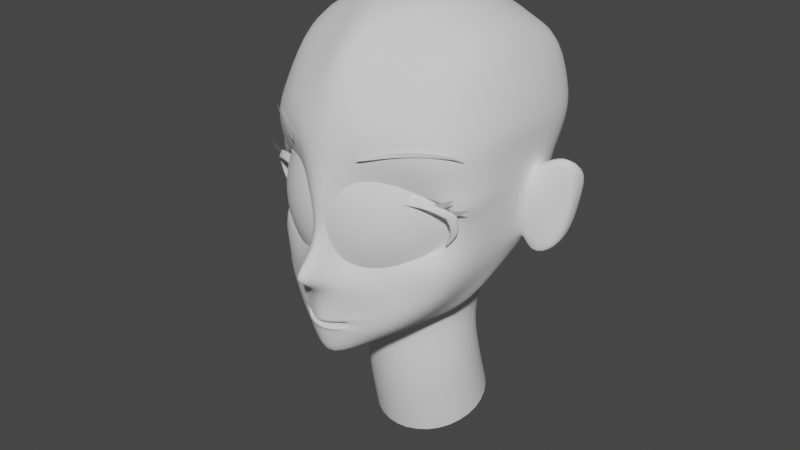 # Source: Facial_0916.blend  (saved by Blender 4.5.90; exported with 4.5.12 LTS)
import bpy
from mathutils import Matrix  # noqa: F401  (used for matrix-valued properties, if any)

bpy.ops.wm.read_factory_settings(use_empty=True)
scene = bpy.context.scene
scene.name = 'Scene'

# ---- collections
col_collection = bpy.data.collections.new('Collection'); scene.collection.children.link(col_collection)

# ---- node groups
ng_smooth_by_angle = bpy.data.node_groups.new('Smooth by Angle', 'GeometryNodeTree')
_s = ng_smooth_by_angle.interface.new_socket(name='Mesh', in_out='OUTPUT', socket_type='NodeSocketGeometry')
_s = ng_smooth_by_angle.interface.new_socket(name='Mesh', in_out='INPUT', socket_type='NodeSocketGeometry')
_s = ng_smooth_by_angle.interface.new_socket(name='Angle', in_out='INPUT', socket_type='NodeSocketFloat')
_s.subtype = 'ANGLE'
_s.default_value = 0.5236
_s.min_value = 0.0
_s.max_value = 3.142
_s.description = 'Maximum face angle for smooth edges'
_s = ng_smooth_by_angle.interface.new_socket(name='Ignore Sharpness', in_out='INPUT', socket_type='NodeSocketBool')
_s.force_non_field = True
ng_smooth_by_angle.description = 'Set the sharpness of mesh edges based on the angle between the neighboring faces'
ng_smooth_by_angle.is_modifier = True
_N = ng_smooth_by_angle.nodes; _L = ng_smooth_by_angle.links
n0 = _N.new('GeometryNodeSetShadeSmooth'); n0.name = 'Set Shade Smooth'; n0.location = (120, -80)
n0.domain = 'EDGE'
n1 = _N.new('GeometryNodeSetShadeSmooth'); n1.name = 'Set Shade Smooth.001'; n1.location = (300, -80)
n2 = _N.new('NodeGroupOutput'); n2.name = 'Group Output'; n2.location = (480, -80)
n3 = _N.new('GeometryNodeInputMeshEdgeAngle'); n3.name = 'Edge Angle'; n3.location = (-440, -240)
n4 = _N.new('NodeGroupInput'); n4.name = 'Group Input'; n4.location = (-80, -80)
n5 = _N.new('GeometryNodeInputEdgeSmooth'); n5.name = 'Is Edge Smooth'; n5.location = (-260, -120)
n6 = _N.new('GeometryNodeInputShadeSmooth'); n6.name = 'Is Shade Smooth'; n6.location = (-440, -397)
n7 = _N.new('FunctionNodeCompare'); n7.name = 'Compare'; n7.location = (-260, -260)
n7.operation = 'LESS_EQUAL'
n7.inputs[6].default_value = (0.0, 0.0, 0.0, 0.0)
n7.inputs[7].default_value = (0.0, 0.0, 0.0, 0.0)
n8 = _N.new('FunctionNodeBooleanMath'); n8.name = 'Boolean Math.001'; n8.location = (-80, -260)
n9 = _N.new('NodeGroupInput'); n9.name = 'Group Input.001'; n9.location = (-440, -329)
n10 = _N.new('NodeGroupInput'); n10.name = 'Group Input.002'; n10.location = (-259, -189)
n11 = _N.new('FunctionNodeBooleanMath'); n11.name = 'Boolean Math'; n11.location = (-80, -149)
n11.operation = 'OR'
n12 = _N.new('FunctionNodeBooleanMath'); n12.name = 'Boolean Math.002'; n12.location = (-260, -380)
n12.operation = 'OR'
n13 = _N.new('NodeGroupInput'); n13.name = 'Group Input.003'; n13.location = (-440, -460)
_L.new(n3.outputs[0], n7.inputs[0])
_L.new(n1.outputs[0], n2.inputs[0])
_L.new(n9.outputs[1], n7.inputs[1])
_L.new(n7.outputs[0], n8.inputs[0])
_L.new(n4.outputs[0], n0.inputs[0])
_L.new(n0.outputs[0], n1.inputs[0])
_L.new(n8.outputs[0], n0.inputs[2])
_L.new(n10.outputs[2], n11.inputs[1])
_L.new(n5.outputs[0], n11.inputs[0])
_L.new(n11.outputs[0], n0.inputs[1])
_L.new(n13.outputs[2], n12.inputs[1])
_L.new(n6.outputs[0], n12.inputs[0])
_L.new(n12.outputs[0], n8.inputs[1])
n2.is_active_output = True

# ---- world
world_world = bpy.data.worlds.new('World'); scene.world = world_world
world_world.use_nodes = True; world_world.node_tree.nodes.clear()
_N = world_world.node_tree.nodes; _L = world_world.node_tree.links
n0 = _N.new('ShaderNodeOutputWorld'); n0.name = 'World Output'; n0.location = (300, 300)
n1 = _N.new('ShaderNodeBackground'); n1.name = 'Background'; n1.location = (10, 300)
n1.inputs[0].default_value = (0.05088, 0.05088, 0.05088, 1.0)
_L.new(n1.outputs[0], n0.inputs[0])
n0.is_active_output = True
world_world.color = (0.05088, 0.05088, 0.05088)
world_world.use_sun_shadow = False
world_world.sun_shadow_jitter_overblur = 0.0

# ---- meshes
me_sphere = bpy.data.meshes.new('Sphere')
me_sphere.from_pydata([(0.0, 0.9239, 0.3827), (0.0, 1.0, 0.0), (0.0, 0.9239, -0.3827), (0.0, 0.3827, -0.9239), (0.1464, 0.3536, 0.9239), (0.2706, 0.6533, 0.7071), (0.3536, 0.8536, 0.3827), (0.3827, 0.9239, 0.0), (0.3536, 0.8536, -0.3827), (0.2706, 0.6533, -0.7071), (0.1464, 0.3536, -0.9239), (0.2706, 0.2706, 0.9239), (0.5, 0.5, 0.7071), (0.6533, 0.6533, 0.3827), (0.7071, 0.7071, 0.0), (0.6533, 0.6533, -0.3827), (0.5, 0.5, -0.7071), (0.2706, 0.2706, -0.9239), (0.3536, 0.1464, 0.9239), (0.6533, 0.2706, 0.7071), (0.8536, 0.3536, 0.3827), (0.9239, 0.3827, 0.0), (0.8536, 0.3536, -0.3827), (0.6533, 0.2706, -0.7071), (0.3536, 0.1464, -0.9239), (0.3827, -4.47e-08, 0.9239), (0.7071, -8.941e-08, 0.7071), (0.9239, -1.192e-07, 0.3827), (1.0, -1.49e-07, 0.0), (0.9239, -1.192e-07, -0.3827), (0.7071, -8.941e-08, -0.7071), (0.3827, -4.47e-08, -0.9239), (0.3536, -0.1464, 0.9239), (0.6533, -0.2706, 0.7071), (0.8536, -0.3536, 0.3827), (0.9239, -0.3827, 0.0), (0.8536, -0.3536, -0.3827), (0.6533, -0.2706, -0.7071), (0.3536, -0.1464, -0.9239), (0.2706, -0.2706, 0.9239), (0.5, -0.5, 0.7071), (0.6533, -0.6533, 0.3827), (0.7071, -0.7071, 0.0), (0.6533, -0.6533, -0.3827), (0.5, -0.5, -0.7071), (0.2706, -0.2706, -0.9239), (0.1464, -0.3536, 0.9239), (0.2706, -0.6533, 0.7071), (0.3536, -0.8536, 0.3827), (0.3827, -0.9239, 0.0), (0.3536, -0.8536, -0.3827), (0.2706, -0.6533, -0.7071), (0.1464, -0.3536, -0.9239), (-1.192e-07, -0.3827, 0.9239), (-2.235e-07, -0.7071, 0.7071), (-2.384e-07, -0.9239, 0.3827), (-3.576e-07, -1.0, 0.0), (-2.384e-07, -0.9239, -0.3827), (-2.235e-07, -0.7071, -0.7071), (-1.192e-07, -0.3827, -0.9239), (0.0, 0.0, -1.0), (0.0, 0.0, 1.0), (-0.1464, -0.3536, 0.9239), (-0.2706, -0.6533, 0.7071), (-0.3536, -0.8536, 0.3827), (-0.3827, -0.9239, 0.0), (-0.3536, -0.8536, -0.3827), (-0.2706, -0.6533, -0.7071), (-0.1464, -0.3536, -0.9239), (-0.2706, -0.2706, 0.9239), (-0.5, -0.5, 0.7071), (-0.6533, -0.6533, 0.3827), (-0.7071, -0.7071, 0.0), (-0.6533, -0.6533, -0.3827), (-0.5, -0.5, -0.7071), (-0.2706, -0.2706, -0.9239), (-0.3536, -0.1464, 0.9239), (-0.6533, -0.2706, 0.7071), (-0.8536, -0.3536, 0.3827), (-0.9239, -0.3827, 0.0), (-0.8536, -0.3536, -0.3827), (-0.6533, -0.2706, -0.7071), (-0.3536, -0.1464, -0.9239), (-0.3827, 1.788e-07, 0.9239), (-0.7071, 3.278e-07, 0.7071), (-0.9239, 3.576e-07, 0.3827), (-1.0, 5.066e-07, 0.0), (-0.9239, 3.576e-07, -0.3827), (-0.7071, 3.278e-07, -0.7071), (-0.3827, 1.788e-07, -0.9239), (-0.3536, 0.1464, 0.9239), (-0.6533, 0.2706, 0.7071), (-0.8536, 0.3536, 0.3827), (-0.9239, 0.3827, 0.0), (-0.8536, 0.3536, -0.3827), (-0.6533, 0.2706, -0.7071), (-0.3536, 0.1464, -0.9239), (-0.2706, 0.2706, 0.9239), (-0.5, 0.5, 0.7071), (-0.6533, 0.6533, 0.3827), (-0.7071, 0.7071, 0.0), (-0.6533, 0.6533, -0.3827), (-0.5, 0.5, -0.7071), (-0.2706, 0.2706, -0.9239), (-0.1464, 0.3536, 0.9239), (-0.2706, 0.6533, 0.7071), (-0.3536, 0.8536, 0.3827), (-0.3827, 0.9239, 0.0), (-0.3536, 0.8536, -0.3827), (-0.2706, 0.6533, -0.7071), (-0.1464, 0.3536, -0.9239), (2.384e-07, 0.3827, 0.9239), (4.47e-07, 0.7071, 0.7071), (4.47e-07, 0.7071, -0.7071)], [], [(60, 3, 10), (113, 2, 8, 9), (1, 0, 6, 7), (112, 111, 4, 5), (3, 113, 9, 10), (2, 1, 7, 8), (0, 112, 5, 6), (111, 61, 4), (10, 9, 16, 17), (8, 7, 14, 15), (6, 5, 12, 13), (4, 61, 11), (60, 10, 17), (9, 8, 15, 16), (7, 6, 13, 14), (5, 4, 11, 12), (15, 14, 21, 22), (13, 12, 19, 20), (11, 61, 18), (60, 17, 24), (16, 15, 22, 23), (14, 13, 20, 21), (12, 11, 18, 19), (17, 16, 23, 24), (60, 24, 31), (23, 22, 29, 30), (21, 20, 27, 28), (19, 18, 25, 26), (24, 23, 30, 31), (22, 21, 28, 29), (20, 19, 26, 27), (18, 61, 25), (28, 27, 34, 35), (26, 25, 32, 33), (31, 30, 37, 38), (29, 28, 35, 36), (27, 26, 33, 34), (25, 61, 32), (60, 31, 38), (30, 29, 36, 37), (38, 37, 44, 45), (36, 35, 42, 43), (34, 33, 40, 41), (32, 61, 39), (60, 38, 45), (37, 36, 43, 44), (35, 34, 41, 42), (33, 32, 39, 40), (41, 40, 47, 48), (39, 61, 46), (60, 45, 52), (44, 43, 50, 51), (42, 41, 48, 49), (40, 39, 46, 47), (45, 44, 51, 52), (43, 42, 49, 50), (60, 52, 59), (51, 50, 57, 58), (49, 48, 55, 56), (47, 46, 53, 54), (52, 51, 58, 59), (50, 49, 56, 57), (48, 47, 54, 55), (46, 61, 53), (54, 53, 62, 63), (59, 58, 67, 68), (57, 56, 65, 66), (55, 54, 63, 64), (53, 61, 62), (60, 59, 68), (58, 57, 66, 67), (56, 55, 64, 65), (68, 67, 74, 75), (66, 65, 72, 73), (64, 63, 70, 71), (62, 61, 69), (60, 68, 75), (67, 66, 73, 74), (65, 64, 71, 72), (63, 62, 69, 70), (69, 61, 76), (60, 75, 82), (74, 73, 80, 81), (72, 71, 78, 79), (70, 69, 76, 77), (75, 74, 81, 82), (73, 72, 79, 80), (71, 70, 77, 78), (81, 80, 87, 88), (79, 78, 85, 86), (77, 76, 83, 84), (82, 81, 88, 89), (80, 79, 86, 87), (78, 77, 84, 85), (76, 61, 83), (60, 82, 89), (89, 88, 95, 96), (87, 86, 93, 94), (85, 84, 91, 92), (83, 61, 90), (60, 89, 96), (88, 87, 94, 95), (86, 85, 92, 93), (84, 83, 90, 91), (94, 93, 100, 101), (92, 91, 98, 99), (90, 61, 97), (60, 96, 103), (95, 94, 101, 102), (93, 92, 99, 100), (91, 90, 97, 98), (96, 95, 102, 103), (60, 103, 110), (102, 101, 108, 109), (100, 99, 106, 107), (98, 97, 104, 105), (103, 102, 109, 110), (101, 100, 107, 108), (99, 98, 105, 106), (97, 61, 104), (107, 106, 0, 1), (105, 104, 111, 112), (110, 109, 113, 3), (108, 107, 1, 2), (106, 105, 112, 0), (104, 61, 111), (60, 110, 3), (109, 108, 2, 113)])
me_sphere.polygons.foreach_set('use_smooth', [True] * 128)
_uv = me_sphere.uv_layers.new(name='UVMap')
_uv.uv.foreach_set('vector', [0.7188, 0.0, 0.75, 0.125, 0.6875, 0.125, 0.75, 0.25, 0.75, 0.375, 0.6875, 0.375, 0.6875, 0.25, 0.75, 0.5, 0.75, 0.625, 0.6875, 0.625, 0.6875, 0.5, 0.75, 0.75, 0.75, 0.875, 0.6875, 0.875, 0.6875, 0.75, 0.75, 0.125, 0.75, 0.25, 0.6875, 0.25, 0.6875, 0.125, 0.75, 0.375, 0.75, 0.5, 0.6875, 0.5, 0.6875, 0.375, 0.75, 0.625, 0.75, 0.75, 0.6875, 0.75, 0.6875, 0.625, 0.75, 0.875, 0.7187, 1.0, 0.6875, 0.875, 0.6875, 0.125, 0.6875, 0.25, 0.625, 0.25, 0.625, 0.125, 0.6875, 0.375, 0.6875, 0.5, 0.625, 0.5, 0.625, 0.375, 0.6875, 0.625, 0.6875, 0.75, 0.625, 0.75, 0.625, 0.625, 0.6875, 0.875, 0.6562, 1.0, 0.625, 0.875, 0.6562, 0.0, 0.6875, 0.125, 0.625, 0.125, 0.6875, 0.25, 0.6875, 0.375, 0.625, 0.375, 0.625, 0.25, 0.6875, 0.5, 0.6875, 0.625, 0.625, 0.625, 0.625, 0.5, 0.6875, 0.75, 0.6875, 0.875, 0.625, 0.875, 0.625, 0.75, 0.625, 0.375, 0.625, 0.5, 0.5625, 0.5, 0.5625, 0.375, 0.625, 0.625, 0.625, 0.75, 0.5625, 0.75, 0.5625, 0.625, 0.625, 0.875, 0.5938, 1.0, 0.5625, 0.875, 0.5938, 0.0, 0.625, 0.125, 0.5625, 0.125, 0.625, 0.25, 0.625, 0.375, 0.5625, 0.375, 0.5625, 0.25, 0.625, 0.5, 0.625, 0.625, 0.5625, 0.625, 0.5625, 0.5, 0.625, 0.75, 0.625, 0.875, 0.5625, 0.875, 0.5625, 0.75, 0.625, 0.125, 0.625, 0.25, 0.5625, 0.25, 0.5625, 0.125, 0.5312, 0.0, 0.5625, 0.125, 0.5, 0.125, 0.5625, 0.25, 0.5625, 0.375, 0.5, 0.375, 0.5, 0.25, 0.5625, 0.5, 0.5625, 0.625, 0.5, 0.625, 0.5, 0.5, 0.5625, 0.75, 0.5625, 0.875, 0.5, 0.875, 0.5, 0.75, 0.5625, 0.125, 0.5625, 0.25, 0.5, 0.25, 0.5, 0.125, 0.5625, 0.375, 0.5625, 0.5, 0.5, 0.5, 0.5, 0.375, 0.5625, 0.625, 0.5625, 0.75, 0.5, 0.75, 0.5, 0.625, 0.5625, 0.875, 0.5312, 1.0, 0.5, 0.875, 0.5, 0.5, 0.5, 0.625, 0.4375, 0.625, 0.4375, 0.5, 0.5, 0.75, 0.5, 0.875, 0.4375, 0.875, 0.4375, 0.75, 0.5, 0.125, 0.5, 0.25, 0.4375, 0.25, 0.4375, 0.125, 0.5, 0.375, 0.5, 0.5, 0.4375, 0.5, 0.4375, 0.375, 0.5, 0.625, 0.5, 0.75, 0.4375, 0.75, 0.4375, 0.625, 0.5, 0.875, 0.4687, 1.0, 0.4375, 0.875, 0.4687, 0.0, 0.5, 0.125, 0.4375, 0.125, 0.5, 0.25, 0.5, 0.375, 0.4375, 0.375, 0.4375, 0.25, 0.4375, 0.125, 0.4375, 0.25, 0.375, 0.25, 0.375, 0.125, 0.4375, 0.375, 0.4375, 0.5, 0.375, 0.5, 0.375, 0.375, 0.4375, 0.625, 0.4375, 0.75, 0.375, 0.75, 0.375, 0.625, 0.4375, 0.875, 0.4062, 1.0, 0.375, 0.875, 0.4062, 0.0, 0.4375, 0.125, 0.375, 0.125, 0.4375, 0.25, 0.4375, 0.375, 0.375, 0.375, 0.375, 0.25, 0.4375, 0.5, 0.4375, 0.625, 0.375, 0.625, 0.375, 0.5, 0.4375, 0.75, 0.4375, 0.875, 0.375, 0.875, 0.375, 0.75, 0.375, 0.625, 0.375, 0.75, 0.3125, 0.75, 0.3125, 0.625, 0.375, 0.875, 0.3437, 1.0, 0.3125, 0.875, 0.3437, 0.0, 0.375, 0.125, 0.3125, 0.125, 0.375, 0.25, 0.375, 0.375, 0.3125, 0.375, 0.3125, 0.25, 0.375, 0.5, 0.375, 0.625, 0.3125, 0.625, 0.3125, 0.5, 0.375, 0.75, 0.375, 0.875, 0.3125, 0.875, 0.3125, 0.75, 0.375, 0.125, 0.375, 0.25, 0.3125, 0.25, 0.3125, 0.125, 0.375, 0.375, 0.375, 0.5, 0.3125, 0.5, 0.3125, 0.375, 0.2812, 0.0, 0.3125, 0.125, 0.25, 0.125, 0.3125, 0.25, 0.3125, 0.375, 0.25, 0.375, 0.25, 0.25, 0.3125, 0.5, 0.3125, 0.625, 0.25, 0.625, 0.25, 0.5, 0.3125, 0.75, 0.3125, 0.875, 0.25, 0.875, 0.25, 0.75, 0.3125, 0.125, 0.3125, 0.25, 0.25, 0.25, 0.25, 0.125, 0.3125, 0.375, 0.3125, 0.5, 0.25, 0.5, 0.25, 0.375, 0.3125, 0.625, 0.3125, 0.75, 0.25, 0.75, 0.25, 0.625, 0.3125, 0.875, 0.2812, 1.0, 0.25, 0.875, 0.25, 0.75, 0.25, 0.875, 0.1875, 0.875, 0.1875, 0.75, 0.25, 0.125, 0.25, 0.25, 0.1875, 0.25, 0.1875, 0.125, 0.25, 0.375, 0.25, 0.5, 0.1875, 0.5, 0.1875, 0.375, 0.25, 0.625, 0.25, 0.75, 0.1875, 0.75, 0.1875, 0.625, 0.25, 0.875, 0.2187, 1.0, 0.1875, 0.875, 0.2187, 0.0, 0.25, 0.125, 0.1875, 0.125, 0.25, 0.25, 0.25, 0.375, 0.1875, 0.375, 0.1875, 0.25, 0.25, 0.5, 0.25, 0.625, 0.1875, 0.625, 0.1875, 0.5, 0.1875, 0.125, 0.1875, 0.25, 0.125, 0.25, 0.125, 0.125, 0.1875, 0.375, 0.1875, 0.5, 0.125, 0.5, 0.125, 0.375, 0.1875, 0.625, 0.1875, 0.75, 0.125, 0.75, 0.125, 0.625, 0.1875, 0.875, 0.1562, 1.0, 0.125, 0.875, 0.1562, 0.0, 0.1875, 0.125, 0.125, 0.125, 0.1875, 0.25, 0.1875, 0.375, 0.125, 0.375, 0.125, 0.25, 0.1875, 0.5, 0.1875, 0.625, 0.125, 0.625, 0.125, 0.5, 0.1875, 0.75, 0.1875, 0.875, 0.125, 0.875, 0.125, 0.75, 0.125, 0.875, 0.09375, 1.0, 0.0625, 0.875, 0.09375, 0.0, 0.125, 0.125, 0.0625, 0.125, 0.125, 0.25, 0.125, 0.375, 0.0625, 0.375, 0.0625, 0.25, 0.125, 0.5, 0.125, 0.625, 0.0625, 0.625, 0.0625, 0.5, 0.125, 0.75, 0.125, 0.875, 0.0625, 0.875, 0.0625, 0.75, 0.125, 0.125, 0.125, 0.25, 0.0625, 0.25, 0.0625, 0.125, 0.125, 0.375, 0.125, 0.5, 0.0625, 0.5, 0.0625, 0.375, 0.125, 0.625, 0.125, 0.75, 0.0625, 0.75, 0.0625, 0.625, 0.0625, 0.25, 0.0625, 0.375, 0.0, 0.375, 0.0, 0.25, 0.0625, 0.5, 0.0625, 0.625, 0.0, 0.625, 0.0, 0.5, 0.0625, 0.75, 0.0625, 0.875, 0.0, 0.875, 0.0, 0.75, 0.0625, 0.125, 0.0625, 0.25, 0.0, 0.25, 0.0, 0.125, 0.0625, 0.375, 0.0625, 0.5, 0.0, 0.5, 0.0, 0.375, 0.0625, 0.625, 0.0625, 0.75, 0.0, 0.75, 0.0, 0.625, 0.0625, 0.875, 0.03125, 1.0, 0.0, 0.875, 0.03125, 0.0, 0.0625, 0.125, 0.0, 0.125, 1.0, 0.125, 1.0, 0.25, 0.9375, 0.25, 0.9375, 0.125, 1.0, 0.375, 1.0, 0.5, 0.9375, 0.5, 0.9375, 0.375, 1.0, 0.625, 1.0, 0.75, 0.9375, 0.75, 0.9375, 0.625, 1.0, 0.875, 0.9687, 1.0, 0.9375, 0.875, 0.9687, 0.0, 1.0, 0.125, 0.9375, 0.125, 1.0, 0.25, 1.0, 0.375, 0.9375, 0.375, 0.9375, 0.25, 1.0, 0.5, 1.0, 0.625, 0.9375, 0.625, 0.9375, 0.5, 1.0, 0.75, 1.0, 0.875, 0.9375, 0.875, 0.9375, 0.75, 0.9375, 0.375, 0.9375, 0.5, 0.875, 0.5, 0.875, 0.375, 0.9375, 0.625, 0.9375, 0.75, 0.875, 0.75, 0.875, 0.625, 0.9375, 0.875, 0.9062, 1.0, 0.875, 0.875, 0.9062, 0.0, 0.9375, 0.125, 0.875, 0.125, 0.9375, 0.25, 0.9375, 0.375, 0.875, 0.375, 0.875, 0.25, 0.9375, 0.5, 0.9375, 0.625, 0.875, 0.625, 0.875, 0.5, 0.9375, 0.75, 0.9375, 0.875, 0.875, 0.875, 0.875, 0.75, 0.9375, 0.125, 0.9375, 0.25, 0.875, 0.25, 0.875, 0.125, 0.8437, 0.0, 0.875, 0.125, 0.8125, 0.125, 0.875, 0.25, 0.875, 0.375, 0.8125, 0.375, 0.8125, 0.25, 0.875, 0.5, 0.875, 0.625, 0.8125, 0.625, 0.8125, 0.5, 0.875, 0.75, 0.875, 0.875, 0.8125, 0.875, 0.8125, 0.75, 0.875, 0.125, 0.875, 0.25, 0.8125, 0.25, 0.8125, 0.125, 0.875, 0.375, 0.875, 0.5, 0.8125, 0.5, 0.8125, 0.375, 0.875, 0.625, 0.875, 0.75, 0.8125, 0.75, 0.8125, 0.625, 0.875, 0.875, 0.8437, 1.0, 0.8125, 0.875, 0.8125, 0.5, 0.8125, 0.625, 0.75, 0.625, 0.75, 0.5, 0.8125, 0.75, 0.8125, 0.875, 0.75, 0.875, 0.75, 0.75, 0.8125, 0.125, 0.8125, 0.25, 0.75, 0.25, 0.75, 0.125, 0.8125, 0.375, 0.8125, 0.5, 0.75, 0.5, 0.75, 0.375, 0.8125, 0.625, 0.8125, 0.75, 0.75, 0.75, 0.75, 0.625, 0.8125, 0.875, 0.7812, 1.0, 0.75, 0.875, 0.7812, 0.0, 0.8125, 0.125, 0.75, 0.125, 0.8125, 0.25, 0.8125, 0.375, 0.75, 0.375, 0.75, 0.25])
me_sphere.update()
me_suzanne = bpy.data.meshes.new('Suzanne')
me_suzanne.from_pydata([(0.4375, -0.7656, 0.1641), (0.5, -0.6875, 0.09375), (0.5469, -0.5781, 0.05469), (0.3516, -0.6172, -0.02344), (0.3516, -0.7188, 0.03125), (0.3516, -0.7812, 0.1328), (0.2734, -0.7969, 0.1641), (0.2031, -0.7422, 0.09375), (0.1562, -0.6484, 0.05469), (0.07812, -0.6562, 0.2422), (0.1406, -0.7422, 0.2422), (0.2422, -0.7969, 0.2422), (0.2734, -0.7969, 0.3281), (0.2031, -0.7422, 0.3906), (0.1562, -0.6484, 0.4375), (0.3516, -0.6172, 0.5156), (0.3516, -0.7188, 0.4531), (0.3516, -0.7812, 0.3594), (0.4375, -0.7656, 0.3281), (0.5, -0.6875, 0.3906), (0.5469, -0.5781, 0.4375), (0.625, -0.5625, 0.2422), (0.5625, -0.6719, 0.2422), (0.4688, -0.7578, 0.2422), (0.4766, -0.7734, 0.2422), (0.4453, -0.7812, 0.3359), (0.3516, -0.8047, 0.375), (0.2656, -0.8203, 0.3359), (0.2266, -0.8203, 0.2422), (0.2656, -0.8203, 0.1562), (0.3516, -0.8281, 0.2422), (0.3516, -0.8047, 0.1172), (0.4453, -0.7812, 0.1562), (0.0, -0.7422, 0.4297), (0.0, -0.8203, 0.3516), (0.0, -0.7344, -0.6797), (0.0, -0.7812, -0.3203), (0.0, -0.7969, -0.1875), (0.0, -0.7188, -0.7734), (0.0, -0.6016, 0.4062), (0.0, -0.5703, 0.5703), (0.0, 0.5469, 0.8984), (0.0, 0.8516, 0.5625), (0.0, 0.8281, 0.07031), (0.0, 0.3516, -0.3828), (0.2031, -0.5625, -0.1875), (0.3125, -0.5703, -0.4375), (0.3516, -0.5703, -0.6953), (0.3672, -0.5312, -0.8906), (0.3281, -0.5234, -0.9453), (0.1797, -0.5547, -0.9688), (0.0, -0.5781, -0.9844), (0.4375, -0.5312, -0.1406), (0.6328, -0.5391, -0.03906), (0.8281, -0.4453, 0.1484), (0.8594, -0.5938, 0.4297), (0.7109, -0.625, 0.4844), (0.4922, -0.6875, 0.6016), (0.3203, -0.7344, 0.7578), (0.1562, -0.7578, 0.7188), (0.0625, -0.75, 0.4922), (0.1641, -0.7734, 0.4141), (0.125, -0.7656, 0.3047), (0.2031, -0.7422, 0.09375), (0.375, -0.7031, 0.01562), (0.4922, -0.6719, 0.0625), (0.625, -0.6484, 0.1875), (0.6406, -0.6484, 0.2969), (0.6016, -0.6641, 0.375), (0.4297, -0.7188, 0.4375), (0.25, -0.7578, 0.4688), (0.0, -0.7344, -0.7656), (0.1094, -0.7344, -0.7188), (0.1172, -0.7109, -0.8359), (0.0625, -0.6953, -0.8828), (0.0, -0.6875, -0.8906), (0.0, -0.75, -0.1953), (0.0, -0.7422, -0.1406), (0.1016, -0.7422, -0.1484), (0.125, -0.75, -0.2266), (0.08594, -0.7422, -0.2891), (0.3984, -0.6719, -0.04688), (0.6172, -0.625, 0.05469), (0.7266, -0.6016, 0.2031), (0.7422, -0.6562, 0.375), (0.6875, -0.7266, 0.4141), (0.4375, -0.7969, 0.5469), (0.3125, -0.8359, 0.6406), (0.2031, -0.8516, 0.6172), (0.1016, -0.8438, 0.4297), (0.125, -0.8125, -0.1016), (0.2109, -0.7109, -0.4453), (0.25, -0.6875, -0.7031), (0.2656, -0.6641, -0.8203), (0.2344, -0.6328, -0.9141), (0.1641, -0.6328, -0.9297), (0.0, -0.6406, -0.9453), (0.0, -0.7266, 0.04688), (0.0, -0.7656, 0.2109), (0.3281, -0.7422, 0.4766), (0.1641, -0.75, 0.1406), (0.1328, -0.7578, 0.2109), (0.1172, -0.7344, -0.6875), (0.07812, -0.75, -0.4453), (0.0, -0.75, -0.4453), (0.0, -0.7422, -0.3281), (0.09375, -0.7812, -0.2734), (0.1328, -0.7969, -0.2266), (0.1094, -0.7812, -0.1328), (0.03906, -0.7812, -0.125), (0.0, -0.8281, -0.2031), (0.04688, -0.8125, -0.1484), (0.09375, -0.8125, -0.1562), (0.1094, -0.8281, -0.2266), (0.07812, -0.8047, -0.25), (0.0, -0.8047, -0.2891), (0.2578, -0.5547, -0.3125), (0.1641, -0.7109, -0.2422), (0.1797, -0.7109, -0.3125), (0.2344, -0.5547, -0.25), (0.0, -0.6875, -0.875), (0.04688, -0.6875, -0.8672), (0.09375, -0.7109, -0.8203), (0.09375, -0.7266, -0.7422), (0.0, -0.6562, -0.7812), (0.09375, -0.6641, -0.75), (0.09375, -0.6406, -0.8125), (0.04688, -0.6328, -0.8516), (0.0, -0.6328, -0.8594), (0.1719, -0.7812, 0.2188), (0.1875, -0.7734, 0.1562), (0.3359, -0.7578, 0.4297), (0.2734, -0.7734, 0.4219), (0.4219, -0.7734, 0.3984), (0.5625, -0.6953, 0.3516), (0.5859, -0.6875, 0.2891), (0.5781, -0.6797, 0.1953), (0.4766, -0.7188, 0.1016), (0.375, -0.7422, 0.0625), (0.2266, -0.7812, 0.1094), (0.1797, -0.7812, 0.2969), (0.2109, -0.7812, 0.375), (0.2344, -0.7578, 0.3594), (0.1953, -0.7578, 0.2969), (0.2422, -0.7578, 0.125), (0.375, -0.7266, 0.08594), (0.4609, -0.7031, 0.1172), (0.5469, -0.6719, 0.2109), (0.5547, -0.6719, 0.2812), (0.5312, -0.6797, 0.3359), (0.4141, -0.75, 0.3906), (0.2812, -0.7656, 0.3984), (0.3359, -0.75, 0.4062), (0.2031, -0.75, 0.1719), (0.1953, -0.75, 0.2266), (0.1094, -0.6094, 0.4609), (0.1953, -0.6172, 0.6641), (0.3359, -0.5938, 0.6875), (0.4844, -0.5547, 0.5547), (0.6797, -0.4922, 0.4531), (0.7969, -0.4609, 0.4062), (0.7734, -0.375, 0.1641), (0.6016, -0.4141, 0.0), (0.4375, -0.4688, -0.09375), (0.0, -0.2891, 0.8984), (0.0, 0.07812, 0.9844), (0.0, 0.6719, -0.1953), (0.0, -0.1875, -0.4609), (0.0, -0.4609, -0.9766), (0.0, -0.3438, -0.8047), (0.0, -0.3203, -0.5703), (0.0, -0.2812, -0.4844), (0.8516, -0.05469, 0.2344), (0.8594, 0.04688, 0.3203), (0.7734, 0.4375, 0.2656), (0.4609, 0.7031, 0.4375), (0.7344, -0.07031, -0.04688), (0.5938, 0.1641, -0.125), (0.6406, 0.4297, -0.007812), (0.3359, 0.6641, 0.05469), (0.2344, -0.4062, -0.3516), (0.1797, -0.2578, -0.4141), (0.2891, -0.3828, -0.7109), (0.25, -0.3906, -0.5), (0.3281, -0.3984, -0.9141), (0.1406, -0.3672, -0.7578), (0.125, -0.3594, -0.5391), (0.1641, -0.4375, -0.9453), (0.2188, -0.4297, -0.2812), (0.2109, -0.4688, -0.2266), (0.2031, -0.5, -0.1719), (0.2109, -0.1641, -0.3906), (0.2969, 0.2656, -0.3125), (0.3438, 0.5391, -0.1484), (0.4531, 0.3828, 0.8672), (0.4531, 0.07031, 0.9297), (0.4531, -0.2344, 0.8516), (0.4609, -0.4297, 0.5234), (0.7266, -0.3359, 0.4062), (0.6328, -0.2812, 0.4531), (0.6406, -0.05469, 0.7031), (0.7969, -0.125, 0.5625), (0.7969, 0.1172, 0.6172), (0.6406, 0.1953, 0.75), (0.6406, 0.4453, 0.6797), (0.7969, 0.3594, 0.5391), (0.6172, 0.5859, 0.3281), (0.4844, 0.5469, 0.02344), (0.8203, 0.2031, 0.3281), (0.4062, -0.1484, -0.1719), (0.4297, 0.2109, -0.1953), (0.8906, 0.2344, 0.4062), (0.7734, 0.125, -0.1406), (1.039, 0.3281, -0.1016), (1.281, 0.4297, 0.05469), (1.352, 0.4219, 0.3203), (1.234, 0.4219, 0.5078), (1.023, 0.3125, 0.4766), (1.016, 0.2891, 0.4141), (1.188, 0.3906, 0.4375), (1.266, 0.4062, 0.2891), (1.211, 0.4062, 0.07812), (1.031, 0.3047, -0.03906), (0.8281, 0.1328, -0.07031), (0.9219, 0.2188, 0.3594), (0.9453, 0.2891, 0.3047), (0.8828, 0.2109, -0.02344), (1.039, 0.3672, 0.0), (1.188, 0.4453, 0.09375), (1.234, 0.4453, 0.25), (1.172, 0.4375, 0.3594), (1.023, 0.3594, 0.3438), (0.8438, 0.2109, 0.2891), (0.8359, 0.2734, 0.1719), (0.7578, 0.2734, 0.09375), (0.8203, 0.2734, 0.08594), (0.8438, 0.2734, 0.01562), (0.8125, 0.2734, -0.01562), (0.7266, 0.07031, 0.0), (0.7188, 0.1719, -0.02344), (0.7188, 0.1875, 0.03906), (0.7969, 0.2109, 0.2031), (0.8906, 0.2656, 0.2422), (0.8906, 0.3203, 0.2344), (0.8125, 0.3203, -0.01562), (0.8516, 0.3203, 0.01562), (0.8281, 0.3203, 0.07812), (0.7656, 0.3203, 0.09375), (0.8438, 0.3203, 0.1719), (1.039, 0.4141, 0.3281), (1.188, 0.4844, 0.3438), (1.258, 0.4922, 0.2422), (1.211, 0.4844, 0.08594), (1.047, 0.4219, 0.0), (0.8828, 0.2656, -0.01562), (0.9531, 0.3438, 0.2891), (0.8906, 0.3281, 0.1094), (0.9375, 0.3359, 0.0625), (1.0, 0.3672, 0.125), (0.9609, 0.3516, 0.1719), (1.016, 0.375, 0.2344), (1.055, 0.3828, 0.1875), (1.109, 0.3906, 0.2109), (1.086, 0.3906, 0.2734), (1.023, 0.4844, 0.4375), (1.25, 0.5469, 0.4688), (1.367, 0.5, 0.2969), (1.312, 0.5312, 0.05469), (1.039, 0.4922, -0.08594), (0.7891, 0.3281, -0.125), (0.8594, 0.3828, 0.3828)], [], [(23, 0, 1, 22), (22, 1, 2, 21), (1, 4, 3, 2), (0, 5, 4, 1), (5, 6, 7, 4), (4, 7, 8, 3), (7, 10, 9, 8), (6, 11, 10, 7), (11, 12, 13, 10), (10, 13, 14, 9), (13, 16, 15, 14), (12, 17, 16, 13), (17, 18, 19, 16), (16, 19, 20, 15), (19, 22, 21, 20), (18, 23, 22, 19), (23, 18, 25, 24), (18, 17, 26, 25), (17, 12, 27, 26), (12, 11, 28, 27), (11, 6, 29, 28), (6, 5, 31, 29), (5, 0, 32, 31), (0, 23, 24, 32), (30, 32, 24), (31, 32, 30), (30, 29, 31), (30, 28, 29), (30, 27, 28), (30, 26, 27), (30, 25, 26), (30, 24, 25), (50, 95, 96, 51), (49, 94, 95, 50), (48, 93, 94, 49), (47, 92, 93, 48), (46, 91, 92, 47), (45, 52, 81, 90), (52, 53, 82, 81), (53, 54, 83, 82), (54, 55, 84, 83), (55, 56, 85, 84), (56, 57, 86, 85), (57, 58, 87, 86), (58, 59, 88, 87), (59, 60, 89, 88), (60, 33, 34, 89), (61, 70, 88, 89), (70, 99, 87, 88), (69, 86, 87, 99), (68, 85, 86, 69), (67, 84, 85, 68), (66, 83, 84, 67), (65, 82, 83, 66), (64, 81, 82, 65), (63, 90, 81, 64), (63, 100, 97, 90), (61, 89, 34, 62), (62, 34, 98, 101), (97, 100, 101, 98), (74, 75, 96, 95), (73, 74, 95, 94), (72, 73, 94, 93), (91, 103, 102, 92), (72, 93, 92, 102), (80, 105, 104, 103), (102, 103, 104, 35), (71, 72, 102, 35), (79, 107, 106, 80), (78, 108, 107, 79), (77, 109, 108, 78), (76, 37, 109, 77), (105, 80, 106, 36), (36, 106, 114, 115), (37, 110, 111, 109), (109, 111, 112, 108), (108, 112, 113, 107), (107, 113, 114, 106), (110, 113, 112, 111), (110, 115, 114, 113), (77, 78, 90, 97), (78, 79, 117, 90), (79, 80, 118, 117), (80, 103, 91, 118), (46, 116, 118, 91), (116, 119, 117, 118), (45, 90, 117, 119), (72, 71, 38, 123), (73, 72, 123, 122), (74, 73, 122, 121), (75, 74, 121, 120), (120, 121, 127, 128), (121, 122, 126, 127), (122, 123, 125, 126), (123, 38, 124, 125), (124, 128, 127, 125), (125, 127, 126), (101, 100, 130, 129), (62, 101, 129, 140), (61, 62, 140, 141), (100, 63, 139, 130), (63, 64, 138, 139), (64, 65, 137, 138), (65, 66, 136, 137), (66, 67, 135, 136), (67, 68, 134, 135), (68, 69, 133, 134), (69, 99, 131, 133), (99, 70, 132, 131), (70, 61, 141, 132), (132, 141, 142, 151), (131, 132, 151, 152), (133, 131, 152, 150), (134, 133, 150, 149), (135, 134, 149, 148), (136, 135, 148, 147), (137, 136, 147, 146), (138, 137, 146, 145), (139, 138, 145, 144), (130, 139, 144, 153), (141, 140, 143, 142), (140, 129, 154, 143), (129, 130, 153, 154), (33, 60, 155, 39), (60, 59, 156, 155), (59, 58, 157, 156), (58, 57, 158, 157), (57, 56, 159, 158), (56, 55, 160, 159), (55, 54, 161, 160), (54, 53, 162, 161), (53, 52, 163, 162), (170, 171, 181, 186), (169, 170, 186, 185), (168, 169, 185, 187), (50, 51, 168, 187), (49, 50, 187, 184), (48, 49, 184, 182), (47, 48, 182, 183), (182, 185, 186, 183), (182, 184, 187, 185), (180, 183, 186, 181), (46, 47, 183, 180), (116, 188, 189, 119), (46, 180, 188, 116), (45, 119, 189, 190), (45, 190, 163, 52), (43, 179, 193, 166), (166, 193, 192, 44), (44, 192, 191, 167), (167, 191, 181, 171), (180, 181, 191, 188), (161, 162, 176, 172), (42, 175, 179, 43), (164, 196, 195, 165), (165, 195, 194, 41), (41, 194, 175, 42), (159, 160, 198, 199), (199, 198, 201, 200), (200, 201, 202, 203), (203, 202, 205, 204), (174, 206, 204, 205), (175, 194, 204, 206), (194, 195, 203, 204), (195, 196, 200, 203), (196, 197, 199, 200), (158, 159, 199, 197), (40, 197, 196, 164), (155, 156, 157, 158), (155, 158, 197, 40), (39, 155, 40), (160, 161, 172, 198), (172, 173, 201, 198), (173, 208, 202, 201), (174, 205, 202, 208), (191, 192, 210, 209), (176, 209, 210, 177), (162, 163, 209, 176), (163, 189, 188, 209), (188, 191, 209), (163, 190, 189), (174, 178, 207, 206), (175, 206, 207, 179), (177, 210, 207, 178), (192, 193, 207, 210), (179, 207, 193), (217, 211, 224, 218), (217, 218, 219, 216), (216, 219, 220, 215), (215, 220, 221, 214), (214, 221, 222, 213), (213, 222, 223, 212), (222, 227, 226, 223), (221, 228, 227, 222), (220, 229, 228, 221), (219, 230, 229, 220), (218, 231, 230, 219), (218, 224, 225, 231), (176, 177, 239, 238), (177, 212, 223, 239), (172, 176, 238, 173), (208, 232, 224, 211), (223, 226, 237, 239), (236, 240, 239, 237), (234, 240, 236, 235), (233, 241, 240, 234), (232, 241, 233, 242), (224, 232, 242, 225), (173, 241, 232, 208), (173, 238, 240, 241), (238, 239, 240), (225, 242, 243, 255), (242, 233, 248, 243), (233, 234, 247, 248), (234, 235, 246, 247), (235, 236, 245, 246), (236, 237, 244, 245), (237, 226, 254, 244), (231, 225, 255, 249), (230, 231, 249, 250), (229, 230, 250, 251), (228, 229, 251, 252), (227, 228, 252, 253), (226, 227, 253, 254), (246, 245, 257, 256), (256, 257, 258, 259), (259, 258, 261, 260), (260, 261, 262, 263), (249, 255, 260, 263), (243, 259, 260, 255), (243, 248, 256, 259), (246, 256, 248, 247), (244, 254, 257, 245), (253, 258, 257, 254), (252, 261, 258, 253), (251, 262, 261, 252), (250, 263, 262, 251), (249, 263, 250), (213, 212, 269, 268), (214, 213, 268, 267), (215, 214, 267, 266), (216, 215, 266, 265), (217, 216, 265, 264), (211, 217, 264, 270), (264, 268, 269, 270), (264, 265, 267, 268), (265, 266, 267), (174, 208, 211, 270), (174, 270, 269, 178), (177, 178, 269, 212)])
me_suzanne.polygons.foreach_set('use_smooth', [True] * 250)
_uv = me_suzanne.uv_layers.new(name='UVMap')
_uv.uv.foreach_set('vector', [0.8432, 0.5889, 0.8337, 0.6119, 0.7942, 0.6119, 0.8153, 0.5609, 0.8153, 0.5609, 0.7942, 0.6119, 0.7465, 0.6119, 0.7816, 0.5272, 0.7942, 0.6119, 0.8153, 0.6629, 0.7816, 0.6966, 0.7465, 0.6119, 0.8337, 0.6119, 0.8432, 0.635, 0.8153, 0.6629, 0.7942, 0.6119, 0.8432, 0.635, 0.8663, 0.6445, 0.8663, 0.684, 0.8153, 0.6629, 0.8153, 0.6629, 0.8663, 0.684, 0.8663, 0.7317, 0.7816, 0.6966, 0.8663, 0.684, 0.9173, 0.6629, 0.951, 0.6966, 0.8663, 0.7317, 0.8663, 0.6445, 0.8894, 0.635, 0.9173, 0.6629, 0.8663, 0.684, 0.8894, 0.635, 0.8989, 0.6119, 0.9384, 0.6119, 0.9173, 0.6629, 0.9173, 0.6629, 0.9384, 0.6119, 0.9861, 0.6119, 0.951, 0.6966, 0.9384, 0.6119, 0.9173, 0.5609, 0.951, 0.5272, 0.9861, 0.6119, 0.8989, 0.6119, 0.8894, 0.5889, 0.9173, 0.5609, 0.9384, 0.6119, 0.8894, 0.5889, 0.8663, 0.5793, 0.8663, 0.5398, 0.9173, 0.5609, 0.9173, 0.5609, 0.8663, 0.5398, 0.8663, 0.4922, 0.951, 0.5272, 0.8663, 0.5398, 0.8153, 0.5609, 0.7816, 0.5272, 0.8663, 0.4922, 0.8663, 0.5793, 0.8432, 0.5889, 0.8153, 0.5609, 0.8663, 0.5398, 0.8432, 0.5889, 0.8663, 0.5793, 0.8663, 0.5855, 0.8476, 0.5932, 0.8663, 0.5793, 0.8894, 0.5889, 0.885, 0.5932, 0.8663, 0.5855, 0.8894, 0.5889, 0.8989, 0.6119, 0.8928, 0.6119, 0.885, 0.5932, 0.8989, 0.6119, 0.8894, 0.635, 0.885, 0.6306, 0.8928, 0.6119, 0.8894, 0.635, 0.8663, 0.6445, 0.8663, 0.6384, 0.885, 0.6306, 0.8663, 0.6445, 0.8432, 0.635, 0.8476, 0.6306, 0.8663, 0.6384, 0.8432, 0.635, 0.8337, 0.6119, 0.8398, 0.6119, 0.8476, 0.6306, 0.8337, 0.6119, 0.8432, 0.5889, 0.8476, 0.5932, 0.8398, 0.6119, 0.8663, 0.6119, 0.8398, 0.6119, 0.8476, 0.5932, 0.8476, 0.6306, 0.8398, 0.6119, 0.8663, 0.6119, 0.8663, 0.6119, 0.8663, 0.6384, 0.8476, 0.6306, 0.8663, 0.6119, 0.885, 0.6306, 0.8663, 0.6384, 0.8663, 0.6119, 0.8928, 0.6119, 0.885, 0.6306, 0.8663, 0.6119, 0.885, 0.5932, 0.8928, 0.6119, 0.8663, 0.6119, 0.8663, 0.5855, 0.885, 0.5932, 0.8663, 0.6119, 0.8476, 0.5932, 0.8663, 0.5855, 0.5207, 0.0605, 0.517, 0.06849, 0.5, 0.06453, 0.5, 0.05441, 0.5305, 0.06506, 0.5226, 0.07068, 0.517, 0.06849, 0.5207, 0.0605, 0.5329, 0.06782, 0.5263, 0.07942, 0.5226, 0.07068, 0.5305, 0.06506, 0.5447, 0.08302, 0.5292, 0.0911, 0.5263, 0.07942, 0.5329, 0.06782, 0.5656, 0.1155, 0.5375, 0.1278, 0.5292, 0.0911, 0.5447, 0.08302, 0.5869, 0.172, 0.6266, 0.2082, 0.6005, 0.2383, 0.5359, 0.2156, 0.6266, 0.2082, 0.6509, 0.2403, 0.637, 0.2612, 0.6005, 0.2383, 0.6509, 0.2403, 0.6895, 0.2688, 0.6559, 0.2844, 0.637, 0.2612, 0.6895, 0.2688, 0.6845, 0.3178, 0.6595, 0.3132, 0.6559, 0.2844, 0.6845, 0.3178, 0.6714, 0.3347, 0.6491, 0.3224, 0.6595, 0.3132, 0.6714, 0.3347, 0.6368, 0.3707, 0.6136, 0.3531, 0.6491, 0.3224, 0.6368, 0.3707, 0.6023, 0.3956, 0.5942, 0.3713, 0.6136, 0.3531, 0.6023, 0.3956, 0.581, 0.3985, 0.5774, 0.3733, 0.5942, 0.3713, 0.581, 0.3985, 0.532, 0.3874, 0.5398, 0.3543, 0.5774, 0.3733, 0.532, 0.3874, 0.5, 0.3829, 0.5, 0.3404, 0.5398, 0.3543, 0.5591, 0.3343, 0.5791, 0.3356, 0.5774, 0.3733, 0.5398, 0.3543, 0.5791, 0.3356, 0.5921, 0.3329, 0.5942, 0.3713, 0.5774, 0.3733, 0.6062, 0.3255, 0.6136, 0.3531, 0.5942, 0.3713, 0.5921, 0.3329, 0.6283, 0.3116, 0.6491, 0.3224, 0.6136, 0.3531, 0.6062, 0.3255, 0.6356, 0.3005, 0.6595, 0.3132, 0.6491, 0.3224, 0.6283, 0.3116, 0.6315, 0.2839, 0.6559, 0.2844, 0.6595, 0.3132, 0.6356, 0.3005, 0.6113, 0.2644, 0.637, 0.2612, 0.6559, 0.2844, 0.6315, 0.2839, 0.5924, 0.2549, 0.6005, 0.2383, 0.637, 0.2612, 0.6113, 0.2644, 0.5597, 0.2677, 0.5359, 0.2156, 0.6005, 0.2383, 0.5924, 0.2549, 0.5597, 0.2677, 0.5509, 0.2778, 0.5, 0.2524, 0.5359, 0.2156, 0.5591, 0.3343, 0.5398, 0.3543, 0.5, 0.3404, 0.544, 0.3145, 0.544, 0.3145, 0.5, 0.3404, 0.5, 0.2957, 0.5436, 0.2934, 0.5, 0.2524, 0.5509, 0.2778, 0.5436, 0.2934, 0.5, 0.2957, 0.5068, 0.07538, 0.5, 0.0735, 0.5, 0.06453, 0.517, 0.06849, 0.5118, 0.08063, 0.5068, 0.07538, 0.517, 0.06849, 0.5226, 0.07068, 0.5122, 0.09346, 0.5118, 0.08063, 0.5226, 0.07068, 0.5263, 0.07942, 0.5375, 0.1278, 0.5143, 0.1334, 0.5139, 0.09719, 0.5292, 0.0911, 0.5122, 0.09346, 0.5263, 0.07942, 0.5292, 0.0911, 0.5139, 0.09719, 0.5202, 0.1646, 0.5, 0.1579, 0.5, 0.1344, 0.5143, 0.1334, 0.5139, 0.09719, 0.5143, 0.1334, 0.5, 0.1344, 0.5, 0.1001, 0.5, 0.09135, 0.5122, 0.09346, 0.5139, 0.09719, 0.5, 0.1001, 0.5303, 0.1802, 0.5219, 0.1816, 0.5177, 0.1724, 0.5202, 0.1646, 0.5237, 0.1988, 0.519, 0.1947, 0.5219, 0.1816, 0.5303, 0.1802, 0.5, 0.2039, 0.5082, 0.1973, 0.519, 0.1947, 0.5237, 0.1988, 0.5, 0.1973, 0.5, 0.1922, 0.5082, 0.1973, 0.5, 0.2039, 0.5, 0.1579, 0.5202, 0.1646, 0.5177, 0.1724, 0.5, 0.1652, 0.5, 0.1652, 0.5177, 0.1724, 0.5135, 0.1769, 0.5, 0.1717, 0.5, 0.1922, 0.5, 0.1862, 0.5088, 0.1924, 0.5082, 0.1973, 0.5082, 0.1973, 0.5088, 0.1924, 0.5152, 0.1907, 0.519, 0.1947, 0.519, 0.1947, 0.5152, 0.1907, 0.5169, 0.1819, 0.5219, 0.1816, 0.5219, 0.1816, 0.5169, 0.1819, 0.5135, 0.1769, 0.5177, 0.1724, 0.5, 0.1862, 0.5169, 0.1819, 0.5152, 0.1907, 0.5088, 0.1924, 0.5, 0.1862, 0.5, 0.1717, 0.5135, 0.1769, 0.5169, 0.1819, 0.5, 0.2039, 0.5237, 0.1988, 0.5359, 0.2156, 0.5, 0.2524, 0.5237, 0.1988, 0.5303, 0.1802, 0.5442, 0.1728, 0.5359, 0.2156, 0.5303, 0.1802, 0.5202, 0.1646, 0.5413, 0.1549, 0.5442, 0.1728, 0.5202, 0.1646, 0.5143, 0.1334, 0.5375, 0.1278, 0.5413, 0.1549, 0.5656, 0.1155, 0.5787, 0.1392, 0.5413, 0.1549, 0.5375, 0.1278, 0.5787, 0.1392, 0.5832, 0.1542, 0.5442, 0.1728, 0.5413, 0.1549, 0.5869, 0.172, 0.5359, 0.2156, 0.5442, 0.1728, 0.5832, 0.1542, 0.5122, 0.09346, 0.5, 0.09135, 0.5, 0.08998, 0.5099, 0.09072, 0.5118, 0.08063, 0.5122, 0.09346, 0.5099, 0.09072, 0.5097, 0.08224, 0.5068, 0.07538, 0.5118, 0.08063, 0.5097, 0.08224, 0.5052, 0.07708, 0.5, 0.0735, 0.5068, 0.07538, 0.5052, 0.07708, 0.5, 0.07547, 0.5, 0.07547, 0.5052, 0.07708, 0.5034, 0.08084, 0.5, 0.08032, 0.5052, 0.07708, 0.5097, 0.08224, 0.5067, 0.08329, 0.5034, 0.08084, 0.5097, 0.08224, 0.5099, 0.09072, 0.5068, 0.08679, 0.5067, 0.08329, 0.5099, 0.09072, 0.5, 0.08998, 0.5, 0.08564, 0.5068, 0.08679, 0.5, 0.08564, 0.5, 0.08032, 0.5034, 0.08084, 0.5068, 0.08679, 0.5068, 0.08679, 0.5034, 0.08084, 0.5067, 0.08329, 0.5436, 0.2934, 0.5509, 0.2778, 0.5624, 0.2843, 0.5592, 0.2949, 0.544, 0.3145, 0.5436, 0.2934, 0.5592, 0.2949, 0.5632, 0.3072, 0.5591, 0.3343, 0.544, 0.3145, 0.5632, 0.3072, 0.5705, 0.3187, 0.5509, 0.2778, 0.5597, 0.2677, 0.5692, 0.2782, 0.5624, 0.2843, 0.5597, 0.2677, 0.5924, 0.2549, 0.5899, 0.2718, 0.5692, 0.2782, 0.5924, 0.2549, 0.6113, 0.2644, 0.6022, 0.2772, 0.5899, 0.2718, 0.6113, 0.2644, 0.6315, 0.2839, 0.6171, 0.2872, 0.6022, 0.2772, 0.6315, 0.2839, 0.6356, 0.3005, 0.6181, 0.2992, 0.6171, 0.2872, 0.6356, 0.3005, 0.6283, 0.3116, 0.6159, 0.3074, 0.6181, 0.2992, 0.6283, 0.3116, 0.6062, 0.3255, 0.5984, 0.3137, 0.6159, 0.3074, 0.6062, 0.3255, 0.5921, 0.3329, 0.5908, 0.3198, 0.5984, 0.3137, 0.5921, 0.3329, 0.5791, 0.3356, 0.5821, 0.321, 0.5908, 0.3198, 0.5791, 0.3356, 0.5591, 0.3343, 0.5705, 0.3187, 0.5821, 0.321, 0.5821, 0.321, 0.5705, 0.3187, 0.5786, 0.3094, 0.584, 0.3129, 0.5908, 0.3198, 0.5821, 0.321, 0.584, 0.3129, 0.5897, 0.3123, 0.5984, 0.3137, 0.5908, 0.3198, 0.5897, 0.3123, 0.5963, 0.3092, 0.6159, 0.3074, 0.5984, 0.3137, 0.5963, 0.3092, 0.606, 0.3025, 0.6181, 0.2992, 0.6159, 0.3074, 0.606, 0.3025, 0.6077, 0.2975, 0.6171, 0.2872, 0.6181, 0.2992, 0.6077, 0.2975, 0.607, 0.2912, 0.6022, 0.2772, 0.6171, 0.2872, 0.607, 0.2912, 0.5983, 0.2831, 0.5899, 0.2718, 0.6022, 0.2772, 0.5983, 0.2831, 0.5899, 0.2802, 0.5692, 0.2782, 0.5899, 0.2718, 0.5899, 0.2802, 0.5764, 0.2846, 0.5624, 0.2843, 0.5692, 0.2782, 0.5764, 0.2846, 0.5728, 0.2899, 0.5705, 0.3187, 0.5632, 0.3072, 0.5733, 0.3033, 0.5786, 0.3094, 0.5632, 0.3072, 0.5592, 0.2949, 0.5724, 0.2957, 0.5733, 0.3033, 0.5592, 0.2949, 0.5624, 0.2843, 0.5728, 0.2899, 0.5724, 0.2957, 0.5, 0.3829, 0.532, 0.3874, 0.5296, 0.4286, 0.5, 0.4286, 0.532, 0.3874, 0.581, 0.3985, 0.5846, 0.4286, 0.5296, 0.4286, 0.581, 0.3985, 0.6023, 0.3956, 0.6223, 0.4179, 0.5846, 0.4286, 0.6023, 0.3956, 0.6368, 0.3707, 0.6662, 0.389, 0.6223, 0.4179, 0.6368, 0.3707, 0.6714, 0.3347, 0.7015, 0.3445, 0.6662, 0.389, 0.6714, 0.3347, 0.6845, 0.3178, 0.7122, 0.3155, 0.7015, 0.3445, 0.6845, 0.3178, 0.6895, 0.2688, 0.7043, 0.2602, 0.7122, 0.3155, 0.6895, 0.2688, 0.6509, 0.2403, 0.6729, 0.2249, 0.7043, 0.2602, 0.6509, 0.2403, 0.6266, 0.2082, 0.6405, 0.1988, 0.6729, 0.2249, 0.6036, 0.02345, 0.6251, 0.02946, 0.6358, 0.0822, 0.5986, 0.05684, 0.5468, 0.009442, 0.6036, 0.02345, 0.5986, 0.05684, 0.5564, 0.04091, 0.5, 0.03322, 0.5468, 0.009442, 0.5564, 0.04091, 0.5272, 0.04951, 0.5207, 0.0605, 0.5, 0.05441, 0.5, 0.03322, 0.5272, 0.04951, 0.5305, 0.06506, 0.5207, 0.0605, 0.5272, 0.04951, 0.5372, 0.06079, 0.5329, 0.06782, 0.5305, 0.06506, 0.5372, 0.06079, 0.5585, 0.06514, 0.5447, 0.08302, 0.5329, 0.06782, 0.5585, 0.06514, 0.5881, 0.08518, 0.5585, 0.06514, 0.5564, 0.04091, 0.5986, 0.05684, 0.5881, 0.08518, 0.5585, 0.06514, 0.5372, 0.06079, 0.5272, 0.04951, 0.5564, 0.04091, 0.6072, 0.1139, 0.5881, 0.08518, 0.5986, 0.05684, 0.6358, 0.0822, 0.5656, 0.1155, 0.5447, 0.08302, 0.5881, 0.08518, 0.6072, 0.1139, 0.5787, 0.1392, 0.6127, 0.1337, 0.6055, 0.1515, 0.5832, 0.1542, 0.5656, 0.1155, 0.6072, 0.1139, 0.6127, 0.1337, 0.5787, 0.1392, 0.5869, 0.172, 0.5832, 0.1542, 0.6055, 0.1515, 0.6007, 0.163, 0.5869, 0.172, 0.6007, 0.163, 0.6405, 0.1988, 0.6266, 0.2082, 0.9224, 0.06423, 0.8596, 0.118, 0.8233, 0.1016, 0.8613, 0.02723, 0.8613, 0.02723, 0.8233, 0.1016, 0.7659, 0.087, 0.7746, 0.01084, 0.7746, 0.01084, 0.7659, 0.087, 0.662, 0.08756, 0.647, 0.02872, 0.647, 0.02872, 0.662, 0.08756, 0.6358, 0.0822, 0.6251, 0.02946, 0.6072, 0.1139, 0.6358, 0.0822, 0.662, 0.08756, 0.6127, 0.1337, 0.7043, 0.2602, 0.6729, 0.2249, 0.7436, 0.1986, 0.7664, 0.2331, 0.9876, 0.1542, 0.8895, 0.1776, 0.8596, 0.118, 0.9224, 0.06423, 0.8998, 0.4209, 0.8443, 0.3474, 0.8812, 0.3092, 0.959, 0.3574, 0.959, 0.3574, 0.8812, 0.3092, 0.9033, 0.2614, 0.9999, 0.2535, 0.9999, 0.2535, 0.9033, 0.2614, 0.8895, 0.1776, 0.9876, 0.1542, 0.7248, 0.3402, 0.7122, 0.3155, 0.7447, 0.3046, 0.7661, 0.3195, 0.7661, 0.3195, 0.7447, 0.3046, 0.7934, 0.2805, 0.8267, 0.2978, 0.8267, 0.2978, 0.7934, 0.2805, 0.8236, 0.2546, 0.8553, 0.268, 0.8553, 0.268, 0.8236, 0.2546, 0.8359, 0.2252, 0.8683, 0.2335, 0.8135, 0.1907, 0.8513, 0.1811, 0.8683, 0.2335, 0.8359, 0.2252, 0.8895, 0.1776, 0.9033, 0.2614, 0.8683, 0.2335, 0.8513, 0.1811, 0.9033, 0.2614, 0.8812, 0.3092, 0.8553, 0.268, 0.8683, 0.2335, 0.8812, 0.3092, 0.8443, 0.3474, 0.8267, 0.2978, 0.8553, 0.268, 0.8443, 0.3474, 0.7723, 0.374, 0.7661, 0.3195, 0.8267, 0.2978, 0.7445, 0.3901, 0.7248, 0.3402, 0.7661, 0.3195, 0.7723, 0.374, 0.8248, 0.471, 0.7723, 0.374, 0.8443, 0.3474, 0.8998, 0.4209, 0.7921, 0.4647, 0.7422, 0.4615, 0.7269, 0.4326, 0.7445, 0.3901, 0.7921, 0.4647, 0.7445, 0.3901, 0.7723, 0.374, 0.8248, 0.471, 0.7956, 0.49, 0.7921, 0.4647, 0.8248, 0.471, 0.7122, 0.3155, 0.7043, 0.2602, 0.7664, 0.2331, 0.7447, 0.3046, 0.7664, 0.2331, 0.7861, 0.2278, 0.7934, 0.2805, 0.7447, 0.3046, 0.7861, 0.2278, 0.803, 0.2034, 0.8236, 0.2546, 0.7934, 0.2805, 0.8135, 0.1907, 0.8359, 0.2252, 0.8236, 0.2546, 0.803, 0.2034, 0.662, 0.08756, 0.7659, 0.087, 0.7693, 0.1288, 0.6915, 0.1467, 0.7436, 0.1986, 0.6915, 0.1467, 0.7693, 0.1288, 0.7801, 0.1694, 0.6729, 0.2249, 0.6405, 0.1988, 0.6915, 0.1467, 0.7436, 0.1986, 0.6405, 0.1988, 0.6055, 0.1515, 0.6127, 0.1337, 0.6915, 0.1467, 0.6127, 0.1337, 0.662, 0.08756, 0.6915, 0.1467, 0.6405, 0.1988, 0.6007, 0.163, 0.6055, 0.1515, 0.8135, 0.1907, 0.8038, 0.1712, 0.8309, 0.1395, 0.8513, 0.1811, 0.8895, 0.1776, 0.8513, 0.1811, 0.8309, 0.1395, 0.8596, 0.118, 0.7801, 0.1694, 0.7693, 0.1288, 0.8309, 0.1395, 0.8038, 0.1712, 0.7659, 0.087, 0.8233, 0.1016, 0.8309, 0.1395, 0.7693, 0.1288, 0.8596, 0.118, 0.8309, 0.1395, 0.8233, 0.1016, 0.5746, 0.9592, 0.4645, 0.9592, 0.4773, 0.8919, 0.5454, 0.8846, 0.5746, 0.9592, 0.5454, 0.8846, 0.6051, 0.847, 0.7159, 0.8971, 0.7159, 0.8971, 0.6051, 0.847, 0.6054, 0.7844, 0.6839, 0.757, 0.6839, 0.757, 0.6054, 0.7844, 0.5748, 0.7442, 0.6179, 0.7192, 0.6179, 0.7192, 0.5748, 0.7442, 0.535, 0.7125, 0.5687, 0.6821, 0.5687, 0.6821, 0.535, 0.7125, 0.483, 0.6868, 0.5085, 0.641, 0.535, 0.7125, 0.5134, 0.737, 0.4789, 0.7196, 0.483, 0.6868, 0.5748, 0.7442, 0.5411, 0.7608, 0.5134, 0.737, 0.535, 0.7125, 0.6054, 0.7844, 0.5576, 0.7894, 0.5411, 0.7608, 0.5748, 0.7442, 0.6051, 0.847, 0.5538, 0.8218, 0.5576, 0.7894, 0.6054, 0.7844, 0.5454, 0.8846, 0.5247, 0.8424, 0.5538, 0.8218, 0.6051, 0.847, 0.5454, 0.8846, 0.4773, 0.8919, 0.4852, 0.8453, 0.5247, 0.8424, 0.7436, 0.1986, 0.7801, 0.1694, 0.7861, 0.1811, 0.7702, 0.1912, 0.4082, 0.5875, 0.5085, 0.641, 0.483, 0.6868, 0.4096, 0.674, 0.7664, 0.2331, 0.7436, 0.1986, 0.7702, 0.1912, 0.7861, 0.2278, 0.4003, 0.9106, 0.4142, 0.8783, 0.4773, 0.8919, 0.4645, 0.9592, 0.483, 0.6868, 0.4789, 0.7196, 0.4436, 0.7137, 0.4096, 0.674, 0.4297, 0.7286, 0.3928, 0.7108, 0.4096, 0.674, 0.4436, 0.7137, 0.423, 0.7546, 0.3928, 0.7108, 0.4297, 0.7286, 0.4326, 0.7465, 0.4277, 0.7962, 0.3916, 0.8152, 0.3928, 0.7108, 0.423, 0.7546, 0.4142, 0.8783, 0.3916, 0.8152, 0.4277, 0.7962, 0.4483, 0.831, 0.4773, 0.8919, 0.4142, 0.8783, 0.4483, 0.831, 0.4852, 0.8453, 0.7861, 0.2278, 0.7977, 0.1957, 0.8026, 0.1998, 0.803, 0.2034, 0.7861, 0.2278, 0.7702, 0.1912, 0.7896, 0.1847, 0.7977, 0.1957, 0.7702, 0.1912, 0.7861, 0.1811, 0.7896, 0.1847, 0.4852, 0.8453, 0.4483, 0.831, 0.466, 0.8041, 0.4905, 0.8161, 0.4483, 0.831, 0.4277, 0.7962, 0.448, 0.7839, 0.466, 0.8041, 0.4277, 0.7962, 0.423, 0.7546, 0.4387, 0.765, 0.448, 0.7839, 0.423, 0.7546, 0.4326, 0.7465, 0.4452, 0.7564, 0.4387, 0.765, 0.4326, 0.7465, 0.4297, 0.7286, 0.4498, 0.7435, 0.4452, 0.7564, 0.4297, 0.7286, 0.4436, 0.7137, 0.4563, 0.7327, 0.4498, 0.7435, 0.4436, 0.7137, 0.4789, 0.7196, 0.4755, 0.7409, 0.4563, 0.7327, 0.5247, 0.8424, 0.4852, 0.8453, 0.4905, 0.8161, 0.5142, 0.8178, 0.5538, 0.8218, 0.5247, 0.8424, 0.5142, 0.8178, 0.528, 0.8086, 0.5576, 0.7894, 0.5538, 0.8218, 0.528, 0.8086, 0.5301, 0.7908, 0.5411, 0.7608, 0.5576, 0.7894, 0.5301, 0.7908, 0.5186, 0.7724, 0.5134, 0.737, 0.5411, 0.7608, 0.5186, 0.7724, 0.4987, 0.755, 0.4789, 0.7196, 0.5134, 0.737, 0.4987, 0.755, 0.4755, 0.7409, 0.4452, 0.7564, 0.4498, 0.7435, 0.468, 0.7562, 0.4597, 0.7705, 0.4597, 0.7705, 0.468, 0.7562, 0.4872, 0.7699, 0.4774, 0.7854, 0.4774, 0.7854, 0.4872, 0.7699, 0.5046, 0.783, 0.4965, 0.7971, 0.4965, 0.7971, 0.5046, 0.783, 0.5161, 0.7926, 0.5137, 0.804, 0.5142, 0.8178, 0.4905, 0.8161, 0.4965, 0.7971, 0.5137, 0.804, 0.466, 0.8041, 0.4774, 0.7854, 0.4965, 0.7971, 0.4905, 0.8161, 0.466, 0.8041, 0.448, 0.7839, 0.4597, 0.7705, 0.4774, 0.7854, 0.4452, 0.7564, 0.4597, 0.7705, 0.448, 0.7839, 0.4387, 0.765, 0.4563, 0.7327, 0.4755, 0.7409, 0.468, 0.7562, 0.4498, 0.7435, 0.4987, 0.755, 0.4872, 0.7699, 0.468, 0.7562, 0.4755, 0.7409, 0.5186, 0.7724, 0.5046, 0.783, 0.4872, 0.7699, 0.4987, 0.755, 0.5301, 0.7908, 0.5161, 0.7926, 0.5046, 0.783, 0.5186, 0.7724, 0.528, 0.8086, 0.5137, 0.804, 0.5161, 0.7926, 0.5301, 0.7908, 0.5142, 0.8178, 0.5137, 0.804, 0.528, 0.8086, 0.5687, 0.6821, 0.5085, 0.641, 0.5743, 0.6077, 0.6135, 0.6558, 0.6179, 0.7192, 0.5687, 0.6821, 0.6135, 0.6558, 0.644, 0.6933, 0.6839, 0.757, 0.6179, 0.7192, 0.644, 0.6933, 0.6682, 0.7121, 0.7271, 0.6985, 0.6839, 0.757, 0.6682, 0.7121, 0.6766, 0.686, 0.7298, 0.6244, 0.7271, 0.6985, 0.6766, 0.686, 0.667, 0.6402, 0.7213, 0.5729, 0.7298, 0.6244, 0.667, 0.6402, 0.6482, 0.5946, 0.667, 0.6402, 0.6135, 0.6558, 0.5743, 0.6077, 0.6482, 0.5946, 0.667, 0.6402, 0.6766, 0.686, 0.644, 0.6933, 0.6135, 0.6558, 0.6766, 0.686, 0.6682, 0.7121, 0.644, 0.6933, 0.63, 0.5576, 0.7177, 0.5381, 0.7213, 0.5729, 0.6482, 0.5946, 0.63, 0.5576, 0.6482, 0.5946, 0.5743, 0.6077, 0.5269, 0.5392, 0.4082, 0.5875, 0.5269, 0.5392, 0.5743, 0.6077, 0.5085, 0.641])
me_suzanne.update()
me_plane = bpy.data.meshes.new('Plane')
me_plane.from_pydata([(1.636, -0.7423, -0.7479), (1.83, 0.9712, -0.6905), (0.0, -0.7271, 2.207), (0.0, 0.9445, 1.432), (1.753, -0.5724, -0.6529), (1.811, 0.1717, -0.5764), (1.805, 0.6325, -0.9046), (0.0, -0.434, 1.591), (0.0, -0.01101, 1.508), (0.0, 0.27, 1.568), (0.0, -2.189, 0.5618), (1.382, -1.722, -0.1218), (0.6125, -1.794, 0.0158), (0.2633, -0.9328, 1.479), (1.497, -1.074, 0.777), (1.534, -1.019, -0.01925), (1.758, 0.9373, 0.5701), (1.007, 0.9394, 1.052), (0.4975, 0.9407, 1.283), (1.66, -0.4134, 0.1929), (1.48, -0.6649, 0.9054), (0.2494, -0.5378, 1.221), (1.761, 0.2205, 0.1566), (1.402, -0.3637, 0.5791), (0.2983, -0.01623, 1.244), (1.805, 0.4434, 0.4594), (1.03, 0.614, 0.8893), (0.4123, 0.2504, 1.186), (0.9966, -0.4612, 0.8452), (0.4409, -0.3604, 1.004), (1.487, -0.0319, 0.4451), (0.5327, 0.0744, 1.023), (1.554, 0.2524, 0.549), (1.04, 0.4699, 0.7806), (0.6147, 0.3501, 0.9811), (0.0, -0.9757, 1.553), (0.0, -2.306, 1.436), (0.0, -2.165, 1.375), (0.3829, 0.9444, 1.352), (0.1584, -0.4499, 1.471), (0.1167, 0.002071, 1.421), (0.216, 0.3146, 1.409), (0.1622, -0.7608, 1.757), (0.9791, -1.631, 0.9235), (0.4156, -1.89, 1.265), (1.001, -1.741, 0.2206), (0.4585, -2.047, 0.8512), (0.2328, -1.543, 1.411), (0.4538, -1.453, 1.345), (0.0, -1.571, 1.544), (0.0, -1.61, 1.577), (0.2801, -1.566, 1.358), (0.2646, -1.649, 1.43), (0.0, -1.687, 1.49), (0.2879, -1.528, 1.366), (0.4089, -1.547, 1.312), (0.2544, -1.482, 1.421), (0.0, -1.517, 1.567), (0.2746, -1.578, 1.474), (0.0, -1.478, 1.565), (0.2485, -1.409, 1.41), (0.8472, -1.259, 1.108), (0.5558, -1.666, 1.245), (0.2951, -1.7, 1.373), (0.0, -1.654, 1.537), (1.405, -0.3637, 0.4405), (1.043, -0.4612, 0.6195), (0.6443, -0.3604, 0.8737), (1.454, -0.02689, 0.4093), (0.5372, 0.07283, 0.89), (1.411, 0.2897, 0.4387), (1.044, 0.4501, 0.635), (0.6456, 0.4807, 0.8501), (1.486, -0.4404, 0.2356), (1.046, -0.561, 0.4568), (0.5581, -0.4364, 0.7717), (1.547, -0.02438, 0.1971), (0.4266, 0.01542, 0.7926), (1.493, 0.3664, 0.2334), (1.048, 0.502, 0.4708), (0.5592, 0.4236, 0.7279), (1.482, -0.4404, 0.09197), (1.042, -0.5075, 0.09197), (0.5608, -0.3829, 0.09197), (1.543, -0.02438, 0.09197), (0.4296, 0.06762, 0.09197), (1.489, 0.3664, 0.09197), (1.044, 0.4714, 0.09197), (0.5608, 0.3257, 0.09197), (0.9953, -0.282, 0.09197), (0.214, -1.526, 1.153), (0.0, -1.531, 1.241), (0.0, -1.583, 1.23), (0.2653, -1.564, 1.085), (0.278, -1.535, 1.095), (0.2336, -1.58, 1.145), (0.214, -1.412, 1.088), (0.0, -1.431, 1.175), (0.0, -1.7, 1.177), (0.2653, -1.613, 1.053), (0.278, -1.468, 1.046), (0.2336, -1.692, 1.108), (0.214, -1.408, 0.6006), (0.0, -1.425, 0.6014), (0.0, -1.679, 0.5987), (0.2653, -1.603, 0.5898), (0.278, -1.465, 0.5959), (0.2336, -1.672, 0.587), (1.899, 0.9291, -1.636), (1.776, -0.5314, -0.9251), (1.822, -0.03688, -1.122), (1.829, 0.4192, -1.256), (1.495, 0.9291, -2.224), (1.252, -0.5526, -2.028), (1.3, -0.03688, -2.077), (1.419, 0.4192, -2.137), (0.5905, 0.9291, -2.569), (0.4605, -0.5724, -2.364), (0.5082, -0.03688, -2.422), (0.5385, 0.4192, -2.479), (0.0, 0.9291, -2.565), (0.0, -0.5724, -2.364), (0.0, -0.03688, -2.422), (0.0, 0.4192, -2.447), (0.7071, -3.824, -1.706), (1.0, -4.022, -1.027), (0.7071, -4.221, -0.3482), (0.0, -4.303, -0.06704), (0.0, -3.742, -1.987), (0.7071, -2.623, -1.362), (1.0, -2.726, -0.678), (0.7071, -3.107, -0.112), (0.0, -3.21, 0.1819), (0.0, -2.621, -1.517), (0.7815, -2.081, -1.389), (0.8292, -2.007, -0.5391), (0.55, -2.204, -0.1524), (0.0, -2.604, 0.1566), (0.0, -2.128, -1.573), (0.621, -1.377, -1.943), (0.0, -1.371, -2.097), (1.212, -1.129, -1.565), (0.0, -2.212, 0.3706), (0.6135, -2.044, -0.1049), (1.099, -1.481, -0.3886), (1.501, -0.9951, -1.027), (1.949, 1.323, -0.6105), (0.0, 1.337, 1.335), (1.591, 1.33, 0.5044), (0.9881, 1.332, 1.068), (0.5256, 1.333, 1.272), (0.3189, 1.337, 1.282), (1.769, 1.323, -1.87), (1.408, 1.323, -2.348), (0.612, 1.323, -2.661), (0.0, 1.323, -2.601), (0.0, 2.147, 1.027), (1.39, 2.084, 0.3356), (0.5256, 2.145, 0.7501), (0.264, 2.151, 0.9271), (0.0, 2.681, 0.3129), (1.495, 2.438, -0.3843), (0.5256, 2.634, 0.0218), (0.2124, 2.672, 0.2127), (0.0, 2.837, -0.7356), (1.573, 2.208, -0.9566), (1.126, 2.62, -0.9281), (0.8128, 2.828, -0.8358), (0.0, 2.366, -2.359), (1.417, 2.128, -2.244), (0.7853, 2.156, -2.364), (0.4721, 2.366, -2.364), (2.326, -0.5966, -0.8125), (2.465, 0.02598, -0.9124), (2.415, 0.6318, -0.998), (2.341, -0.5556, -1.149), (2.338, -0.00955, -1.395), (2.517, 0.5556, -1.309), (1.882, -0.03889, -1.139), (2.259, -0.02992, -1.165), (2.143, -0.5475, -0.9591), (1.851, -0.5334, -0.915), (1.829, -0.5743, -0.6401), (1.798, -1.086, -0.6846), (2.442, 0.1136, -1.038), (1.886, 0.1697, -0.5636), (1.88, 0.6305, -0.8919), (2.155, 0.9671, -0.8373), (2.341, 0.5137, -1.176), (1.904, 0.4216, -1.244)], [], [(25, 6, 1, 16), (15, 0, 4, 19), (19, 4, 5, 22), (22, 5, 6, 25), (40, 24, 27, 41), (19, 22, 30, 23), (20, 19, 23, 28), (39, 21, 24, 40), (24, 21, 29, 31), (26, 27, 34, 33), (42, 13, 21, 39), (13, 14, 20, 21), (14, 15, 19, 20), (41, 27, 18, 38), (27, 26, 17, 18), (26, 25, 16, 17), (21, 20, 28, 29), (22, 25, 32, 30), (27, 24, 31, 34), (25, 26, 33, 32), (9, 41, 38, 3), (2, 42, 39, 7), (7, 39, 40, 8), (8, 40, 41, 9), (13, 42, 2, 35), (46, 44, 36, 37), (15, 14, 43, 45), (45, 43, 44, 46), (10, 12, 46, 37), (12, 11, 45, 46), (15, 45, 11, 0), (56, 57, 49, 47), (48, 56, 47, 54), (55, 48, 54, 51), (53, 52, 58, 50), (52, 55, 51, 58), (44, 43, 62, 63), (36, 44, 63, 64), (43, 14, 61, 62), (14, 13, 60, 61), (13, 35, 59, 60), (63, 62, 55, 52), (64, 63, 52, 53), (62, 61, 48, 55), (61, 60, 56, 48), (60, 59, 57, 56), (23, 30, 68, 65), (28, 23, 65, 66), (30, 32, 70, 68), (32, 33, 71, 70), (31, 29, 67, 69), (34, 31, 69, 72), (29, 28, 66, 67), (33, 34, 72, 71), (70, 71, 79, 78), (69, 67, 75, 77), (72, 69, 77, 80), (67, 66, 74, 75), (71, 72, 80, 79), (65, 68, 76, 73), (68, 70, 78, 76), (66, 65, 73, 74), (73, 76, 84, 81), (76, 78, 86, 84), (74, 73, 81, 82), (78, 79, 87, 86), (77, 75, 83, 85), (80, 77, 85, 88), (75, 74, 82, 83), (79, 80, 88, 87), (88, 85, 89, 87), (85, 83, 82, 89), (87, 89, 84, 86), (89, 82, 81, 84), (47, 49, 91, 90), (58, 51, 93, 95), (50, 58, 95, 92), (51, 54, 94, 93), (54, 47, 90, 94), (93, 94, 100, 99), (94, 90, 96, 100), (95, 93, 99, 101), (92, 95, 101, 98), (90, 91, 97, 96), (99, 100, 106, 105), (100, 96, 102, 106), (101, 99, 105, 107), (98, 101, 107, 104), (96, 97, 103, 102), (103, 104, 107, 105, 106, 102), (184, 183, 172, 173), (180, 179, 176, 175), (1, 6, 111, 108), (111, 110, 114, 115), (110, 109, 113, 114), (108, 111, 115, 112), (115, 114, 118, 119), (114, 113, 117, 118), (112, 115, 119, 116), (119, 118, 122, 123), (118, 117, 121, 122), (116, 119, 123, 120), (128, 133, 129, 124), (124, 129, 130, 125), (125, 130, 131, 126), (126, 131, 132, 127), (129, 134, 135, 130), (130, 135, 136, 131), (131, 136, 137, 132), (133, 138, 134, 129), (139, 134, 138, 140), (141, 135, 134, 139), (142, 137, 136, 143), (143, 136, 135, 144), (113, 141, 139, 117), (117, 139, 140, 121), (144, 135, 141, 145), (11, 144, 145, 0), (12, 143, 144, 11), (10, 142, 143, 12), (0, 145, 109, 4), (113, 109, 145, 141), (3, 38, 151, 147), (16, 1, 146, 148), (1, 108, 152, 146), (108, 112, 153, 152), (112, 116, 154, 153), (17, 16, 148, 149), (116, 120, 155, 154), (38, 18, 150, 151), (18, 17, 149, 150), (151, 150, 158, 159), (150, 149, 157, 158), (147, 151, 159, 156), (159, 158, 162, 163), (158, 157, 161, 162), (156, 159, 163, 160), (163, 162, 166, 167), (162, 161, 165, 166), (160, 163, 167, 164), (167, 166, 170, 171), (166, 165, 169, 170), (164, 167, 171, 168), (155, 168, 171, 154), (154, 171, 170, 153), (153, 170, 169, 152), (152, 169, 165, 146), (148, 161, 157, 149), (146, 165, 161, 148), (174, 173, 176, 177), (173, 172, 175, 176), (188, 187, 174, 177), (179, 188, 177, 176), (187, 184, 173, 174), (183, 180, 175, 172), (4, 109, 181, 182), (182, 181, 180, 183), (6, 5, 185, 186), (186, 185, 184, 187), (110, 111, 189, 178), (178, 189, 188, 179), (111, 6, 186, 189), (189, 186, 187, 188), (109, 110, 178, 181), (181, 178, 179, 180), (5, 4, 182, 185), (185, 182, 183, 184)])
me_plane.polygons.foreach_set('use_smooth', [True] * 167)
_uv = me_plane.uv_layers.new(name='UVMap')
_uv.uv.foreach_set('vector', [0.8825, 0.7655, 1.0, 0.75, 1.0, 1.0, 0.875, 1.0, 0.875, 0.0, 1.0, 0.0, 1.0, 0.25, 0.875, 0.25, 0.875, 0.25, 1.0, 0.25, 1.0, 0.5, 0.8995, 0.5, 0.8995, 0.5, 1.0, 0.5, 1.0, 0.75, 0.8825, 0.7655, 0.5319, 0.5, 0.5989, 0.5, 0.6113, 0.75, 0.5359, 0.75, 0.875, 0.25, 0.8995, 0.5, 0.8791, 0.5, 0.875, 0.25, 0.75, 0.231, 0.875, 0.25, 0.875, 0.25, 0.75, 0.245, 0.5403, 0.25, 0.625, 0.25, 0.5989, 0.5, 0.5319, 0.5, 0.5989, 0.5, 0.625, 0.25, 0.625, 0.25, 0.62, 0.5, 0.75, 0.7843, 0.6113, 0.75, 0.625, 0.75, 0.75, 0.7549, 0.5403, 0.0, 0.625, 0.0, 0.625, 0.25, 0.5403, 0.25, 0.625, 0.0, 0.75, 0.0, 0.75, 0.231, 0.625, 0.25, 0.75, 0.0, 0.875, 0.0, 0.875, 0.25, 0.75, 0.231, 0.5359, 0.75, 0.6113, 0.75, 0.625, 1.0, 0.5403, 1.0, 0.6113, 0.75, 0.75, 0.7843, 0.75, 1.0, 0.625, 1.0, 0.75, 0.7843, 0.8825, 0.7655, 0.875, 1.0, 0.75, 1.0, 0.625, 0.25, 0.75, 0.231, 0.75, 0.245, 0.625, 0.25, 0.8995, 0.5, 0.8825, 0.7655, 0.875, 0.75, 0.8791, 0.5, 0.6113, 0.75, 0.5989, 0.5, 0.62, 0.5, 0.625, 0.75, 0.8825, 0.7655, 0.75, 0.7843, 0.75, 0.7549, 0.875, 0.75, 0.5, 0.75, 0.5359, 0.75, 0.5403, 1.0, 0.5, 1.0, 0.5, 0.0, 0.5403, 0.0, 0.5403, 0.25, 0.5, 0.25, 0.5, 0.25, 0.5403, 0.25, 0.5319, 0.5, 0.5, 0.5, 0.5, 0.5, 0.5319, 0.5, 0.5359, 0.75, 0.5, 0.75, 0.625, 0.0, 0.5403, 0.0, 0.5, 0.0, 0.0, 0.0, 0.2917, 0.0, 0.25, 0.0, 0.0, 0.0, 0.0, 0.0, 0.875, 0.0, 0.75, 0.0, 0.5, 0.0, 0.5833, 0.0, 0.5833, 0.0, 0.5, 0.0, 0.25, 0.0, 0.2917, 0.0, 0.0, 0.0, 0.0, 0.0, 0.2917, 0.0, 0.0, 0.0, 0.0, 0.0, 0.0, 0.0, 0.5833, 0.0, 0.2917, 0.0, 0.875, 0.0, 0.5833, 0.0, 0.0, 0.0, 1.0, 0.0, 0.625, 0.0, 0.0, 0.0, 0.0, 0.0, 0.625, 0.0, 0.75, 0.0, 0.625, 0.0, 0.625, 0.0, 0.75, 0.0, 0.5, 0.0, 0.75, 0.0, 0.75, 0.0, 0.5, 0.0, 0.0, 0.0, 0.25, 0.0, 0.25, 0.0, 0.0, 0.0, 0.25, 0.0, 0.5, 0.0, 0.5, 0.0, 0.25, 0.0, 0.25, 0.0, 0.5, 0.0, 0.5, 0.0, 0.25, 0.0, 0.0, 0.0, 0.25, 0.0, 0.25, 0.0, 0.0, 0.0, 0.5, 0.0, 0.75, 0.0, 0.75, 0.0, 0.5, 0.0, 0.75, 0.0, 0.625, 0.0, 0.625, 0.0, 0.75, 0.0, 0.625, 0.0, 0.0, 0.0, 0.0, 0.0, 0.625, 0.0, 0.25, 0.0, 0.5, 0.0, 0.5, 0.0, 0.25, 0.0, 0.0, 0.0, 0.25, 0.0, 0.25, 0.0, 0.0, 0.0, 0.5, 0.0, 0.75, 0.0, 0.75, 0.0, 0.5, 0.0, 0.75, 0.0, 0.625, 0.0, 0.625, 0.0, 0.75, 0.0, 0.625, 0.0, 0.0, 0.0, 0.0, 0.0, 0.625, 0.0, 0.875, 0.25, 0.8791, 0.5, 0.8791, 0.5, 0.875, 0.25, 0.75, 0.245, 0.875, 0.25, 0.875, 0.25, 0.75, 0.245, 0.8791, 0.5, 0.875, 0.75, 0.875, 0.75, 0.8791, 0.5, 0.875, 0.75, 0.75, 0.7549, 0.75, 0.7549, 0.875, 0.75, 0.62, 0.5, 0.625, 0.25, 0.625, 0.25, 0.62, 0.5, 0.625, 0.75, 0.62, 0.5, 0.62, 0.5, 0.625, 0.75, 0.625, 0.25, 0.75, 0.245, 0.75, 0.245, 0.625, 0.25, 0.75, 0.7549, 0.625, 0.75, 0.625, 0.75, 0.75, 0.7549, 0.875, 0.75, 0.75, 0.7549, 0.75, 0.7549, 0.875, 0.75, 0.62, 0.5, 0.625, 0.25, 0.625, 0.25, 0.62, 0.5, 0.625, 0.75, 0.62, 0.5, 0.62, 0.5, 0.625, 0.75, 0.625, 0.25, 0.75, 0.245, 0.75, 0.245, 0.625, 0.25, 0.75, 0.7549, 0.625, 0.75, 0.625, 0.75, 0.75, 0.7549, 0.875, 0.25, 0.8791, 0.5, 0.8791, 0.5, 0.875, 0.25, 0.8791, 0.5, 0.875, 0.75, 0.875, 0.75, 0.8791, 0.5, 0.75, 0.245, 0.875, 0.25, 0.875, 0.25, 0.75, 0.245, 0.875, 0.25, 0.8791, 0.5, 0.8791, 0.5, 0.875, 0.25, 0.8791, 0.5, 0.875, 0.75, 0.875, 0.75, 0.8791, 0.5, 0.75, 0.245, 0.875, 0.25, 0.875, 0.25, 0.75, 0.245, 0.875, 0.75, 0.75, 0.7549, 0.75, 0.7549, 0.875, 0.75, 0.62, 0.5, 0.625, 0.25, 0.625, 0.25, 0.62, 0.5, 0.625, 0.75, 0.62, 0.5, 0.62, 0.5, 0.625, 0.75, 0.625, 0.25, 0.75, 0.245, 0.75, 0.245, 0.625, 0.25, 0.75, 0.7549, 0.625, 0.75, 0.625, 0.75, 0.75, 0.7549, 0.625, 0.75, 0.62, 0.5, 0.7498, 0.5, 0.75, 0.7549, 0.62, 0.5, 0.625, 0.25, 0.75, 0.245, 0.7498, 0.5, 0.75, 0.7549, 0.7498, 0.5, 0.8791, 0.5, 0.875, 0.75, 0.7498, 0.5, 0.75, 0.245, 0.875, 0.25, 0.8791, 0.5, 0.625, 0.0, 0.0, 0.0, 0.0, 0.0, 0.625, 0.0, 0.25, 0.0, 0.5, 0.0, 0.5, 0.0, 0.25, 0.0, 0.0, 0.0, 0.25, 0.0, 0.25, 0.0, 0.0, 0.0, 0.5, 0.0, 0.75, 0.0, 0.75, 0.0, 0.5, 0.0, 0.75, 0.0, 0.625, 0.0, 0.625, 0.0, 0.75, 0.0, 0.5, 0.0, 0.75, 0.0, 0.75, 0.0, 0.5, 0.0, 0.75, 0.0, 0.625, 0.0, 0.625, 0.0, 0.75, 0.0, 0.25, 0.0, 0.5, 0.0, 0.5, 0.0, 0.25, 0.0, 0.0, 0.0, 0.25, 0.0, 0.25, 0.0, 0.0, 0.0, 0.625, 0.0, 0.0, 0.0, 0.0, 0.0, 0.625, 0.0, 0.5, 0.0, 0.75, 0.0, 0.75, 0.0, 0.5, 0.0, 0.75, 0.0, 0.625, 0.0, 0.625, 0.0, 0.75, 0.0, 0.25, 0.0, 0.5, 0.0, 0.5, 0.0, 0.25, 0.0, 0.0, 0.0, 0.25, 0.0, 0.25, 0.0, 0.0, 0.0, 0.625, 0.0, 0.0, 0.0, 0.0, 0.0, 0.625, 0.0, 0.0, 0.0, 0.0, 0.0, 0.25, 0.0, 0.5, 0.0, 0.75, 0.0, 0.625, 0.0, 1.0, 0.5, 1.0, 0.25, 1.0, 0.25, 1.0, 0.5, 1.0, 0.25, 1.0, 0.5, 1.0, 0.5, 1.0, 0.25, 1.0, 1.0, 1.0, 0.75, 1.0, 0.75, 1.0, 1.0, 1.0, 0.75, 1.0, 0.5, 1.0, 0.5, 1.0, 0.75, 1.0, 0.5, 1.0, 0.25, 1.0, 0.25, 1.0, 0.5, 1.0, 1.0, 1.0, 0.75, 1.0, 0.75, 1.0, 1.0, 1.0, 0.75, 1.0, 0.5, 1.0, 0.5, 1.0, 0.75, 1.0, 0.5, 1.0, 0.25, 1.0, 0.25, 1.0, 0.5, 1.0, 1.0, 1.0, 0.75, 1.0, 0.75, 1.0, 1.0, 1.0, 0.75, 1.0, 0.5, 1.0, 0.5, 1.0, 0.75, 1.0, 0.5, 1.0, 0.25, 1.0, 0.25, 1.0, 0.5, 1.0, 1.0, 1.0, 0.75, 1.0, 0.75, 1.0, 1.0, 0.0, 0.0, 0.0, 0.0, 0.0, 0.0, 0.0, 0.0, 0.0, 0.0, 0.0, 0.0, 0.0, 0.0, 0.0, 0.0, 0.0, 0.0, 0.0, 0.0, 0.0, 0.0, 0.0, 0.0, 0.0, 0.0, 0.0, 0.0, 0.0, 0.0, 0.0, 0.0, 0.0, 0.0, 0.0, 0.0, 0.0, 0.0, 0.0, 0.0, 0.0, 0.0, 0.0, 0.0, 0.0, 0.0, 0.0, 0.0, 0.0, 0.0, 0.0, 0.0, 0.0, 0.0, 0.0, 0.0, 0.0, 0.0, 0.0, 0.0, 0.0, 0.0, 0.0, 0.0, 0.5, 0.125, 0.0, 0.0, 0.0, 0.0, 0.5, 0.125, 0.5, 0.125, 0.0, 0.0, 0.0, 0.0, 0.5, 0.125, 0.0, 0.0, 0.0, 0.0, 0.0, 0.0, 0.0, 0.0, 0.0, 0.0, 0.0, 0.0, 0.0, 0.0, 0.0, 0.0, 1.0, 0.25, 0.5, 0.125, 0.5, 0.125, 1.0, 0.25, 1.0, 0.25, 0.5, 0.125, 0.5, 0.125, 1.0, 0.25, 0.0, 0.0, 0.0, 0.0, 0.5, 0.125, 0.75, 0.0625, 0.0, 0.0, 0.0, 0.0, 0.75, 0.0625, 1.0, 0.0, 0.0, 0.0, 0.0, 0.0, 0.0, 0.0, 0.0, 0.0, 0.0, 0.0, 0.0, 0.0, 0.0, 0.0, 0.0, 0.0, 1.0, 0.0, 0.75, 0.0625, 1.0, 0.25, 1.0, 0.25, 1.0, 0.25, 1.0, 0.25, 0.75, 0.0625, 0.5, 0.125, 0.5, 1.0, 0.5403, 1.0, 0.5403, 1.0, 0.5, 1.0, 0.875, 1.0, 1.0, 1.0, 1.0, 1.0, 0.875, 1.0, 1.0, 1.0, 1.0, 1.0, 1.0, 1.0, 1.0, 1.0, 1.0, 1.0, 1.0, 1.0, 1.0, 1.0, 1.0, 1.0, 1.0, 1.0, 1.0, 1.0, 1.0, 1.0, 1.0, 1.0, 0.75, 1.0, 0.875, 1.0, 0.875, 1.0, 0.75, 1.0, 1.0, 1.0, 1.0, 1.0, 1.0, 1.0, 1.0, 1.0, 0.5403, 1.0, 0.625, 1.0, 0.625, 1.0, 0.5403, 1.0, 0.625, 1.0, 0.75, 1.0, 0.75, 1.0, 0.625, 1.0, 0.5403, 1.0, 0.625, 1.0, 0.625, 1.0, 0.5403, 1.0, 0.625, 1.0, 0.75, 1.0, 0.75, 1.0, 0.625, 1.0, 0.5, 1.0, 0.5403, 1.0, 0.5403, 1.0, 0.5, 1.0, 0.5403, 1.0, 0.625, 1.0, 0.625, 1.0, 0.5403, 1.0, 0.625, 1.0, 0.75, 1.0, 0.75, 1.0, 0.625, 1.0, 0.5, 1.0, 0.5403, 1.0, 0.5403, 1.0, 0.5, 1.0, 0.5403, 1.0, 0.625, 1.0, 0.625, 1.0, 0.5403, 1.0, 0.625, 1.0, 0.75, 1.0, 0.75, 1.0, 0.625, 1.0, 0.5, 1.0, 0.5403, 1.0, 0.5403, 1.0, 0.5, 1.0, 0.5403, 1.0, 0.625, 1.0, 0.625, 1.0, 0.5403, 1.0, 0.625, 1.0, 0.75, 1.0, 0.75, 1.0, 0.625, 1.0, 0.5, 1.0, 0.5403, 1.0, 0.5403, 1.0, 0.5, 1.0, 1.0, 1.0, 0.5, 1.0, 0.5403, 1.0, 1.0, 1.0, 1.0, 1.0, 0.5403, 1.0, 0.625, 1.0, 1.0, 1.0, 1.0, 1.0, 0.625, 1.0, 0.75, 1.0, 1.0, 1.0, 1.0, 1.0, 0.75, 1.0, 0.75, 1.0, 1.0, 1.0, 0.875, 1.0, 0.75, 1.0, 0.75, 1.0, 0.75, 1.0, 1.0, 1.0, 0.75, 1.0, 0.75, 1.0, 0.875, 1.0, 1.0, 0.75, 1.0, 0.5, 1.0, 0.5, 1.0, 0.75, 1.0, 0.5, 1.0, 0.25, 1.0, 0.25, 1.0, 0.5, 1.0, 0.75, 1.0, 0.75, 1.0, 0.75, 1.0, 0.75, 1.0, 0.5, 1.0, 0.75, 1.0, 0.75, 1.0, 0.5, 1.0, 0.75, 1.0, 0.5, 1.0, 0.5, 1.0, 0.75, 1.0, 0.25, 1.0, 0.25, 1.0, 0.25, 1.0, 0.25, 1.0, 0.25, 1.0, 0.25, 1.0, 0.25, 1.0, 0.25, 1.0, 0.25, 1.0, 0.25, 1.0, 0.25, 1.0, 0.25, 1.0, 0.75, 1.0, 0.5, 1.0, 0.5, 1.0, 0.75, 1.0, 0.75, 1.0, 0.5, 1.0, 0.5, 1.0, 0.75, 1.0, 0.5, 1.0, 0.75, 1.0, 0.75, 1.0, 0.5, 1.0, 0.5, 1.0, 0.75, 1.0, 0.75, 1.0, 0.5, 1.0, 0.75, 1.0, 0.75, 1.0, 0.75, 1.0, 0.75, 1.0, 0.75, 1.0, 0.75, 1.0, 0.75, 1.0, 0.75, 1.0, 0.25, 1.0, 0.5, 1.0, 0.5, 1.0, 0.25, 1.0, 0.25, 1.0, 0.5, 1.0, 0.5, 1.0, 0.25, 1.0, 0.5, 1.0, 0.25, 1.0, 0.25, 1.0, 0.5, 1.0, 0.5, 1.0, 0.25, 1.0, 0.25, 1.0, 0.5])
me_plane.update()
me_cube = bpy.data.meshes.new('Cube')
me_cube.from_pydata([(-0.5412, 0.2333, -0.1291), (0.3904, 0.7082, -0.5629), (0.5372, 0.7868, -0.3054), (0.4815, 0.7443, -0.06889), (0.3896, 0.656, 0.05635), (0.09195, 0.4778, 0.1333), (-0.3536, 0.3462, 0.08059), (-0.3625, 0.2311, 0.1689), (0.1007, 0.4059, 0.2295), (0.443, 0.5701, 0.128), (0.578, 0.7125, -0.0477), (0.6045, 0.755, -0.2986), (-0.3324, 0.2906, 0.009177), (0.07142, 0.437, 0.06532), (0.3574, 0.5814, 0.005111), (0.4393, 0.6967, -0.1063), (0.4638, 0.7393, -0.3003), (0.5387, 0.701, -0.3006), (0.4819, 0.5954, -0.0606), (0.3878, 0.4639, 0.06068), (0.07871, 0.3252, 0.1298), (-0.3471, 0.1802, 0.05494), (0.4535, 0.6296, 0.03321), (0.7877, 0.6883, 0.1207), (0.7889, 0.6883, 0.1175), (0.5218, 0.7121, -0.06343), (0.3238, 0.5023, 0.1227), (0.6381, 0.561, 0.278), (0.6402, 0.561, 0.2754), (0.4189, 0.5848, 0.05226), (-0.4989, -0.07823, 0.7346), (-0.05342, 0.1699, 0.8883), (0.3955, 0.4946, 0.8765), (0.6497, 0.7509, 0.7596), (0.6427, 0.7471, 0.7509), (0.369, 0.4827, 0.8186), (-0.07513, 0.1575, 0.8088), (-0.4934, -0.08379, 0.695), (-0.4752, 0.1002, 0.1284), (-0.3294, 0.1852, 0.2564), (-0.1569, 0.2546, 0.3226), (-0.04052, 0.3413, 0.3181), (-0.04306, 0.3201, 0.3153), (-0.1579, 0.25, 0.2966), (-0.3253, 0.1803, 0.2231), (-0.4671, 0.09787, 0.1143)], [], [(2, 11, 1), (12, 21, 0), (2, 1, 16), (7, 0, 21), (1, 11, 17), (11, 10, 18, 17), (10, 9, 19, 18), (9, 8, 20, 19), (8, 7, 21, 20), (0, 6, 12), (6, 5, 13, 12), (5, 4, 14, 13), (4, 3, 15, 14), (3, 2, 16, 15), (1, 17, 16), (16, 17, 18, 15), (15, 18, 19, 14), (14, 19, 20, 13), (13, 20, 21, 12), (0, 7, 6), (6, 7, 8, 5), (5, 8, 9, 4), (4, 9, 10, 3), (3, 10, 11, 2), (23, 22, 25, 24), (27, 26, 29, 28), (33, 32, 35, 34), (32, 31, 36, 35), (31, 30, 37, 36), (41, 40, 43, 42), (40, 39, 44, 43), (39, 38, 45, 44)])
me_cube.polygons.foreach_set('use_smooth', [True] * 32)
_k = {(0, 7): 1.0, (1, 16): 1.0, (0, 21): 1.0, (2, 3): 1.0, (3, 4): 1.0, (4, 5): 1.0, (5, 6): 1.0, (7, 8): 1.0, (8, 9): 1.0, (9, 10): 1.0, (10, 11): 1.0, (0, 12): 1.0, (12, 13): 1.0, (13, 14): 1.0, (14, 15): 1.0, (15, 16): 1.0, (0, 6): 1.0, (17, 18): 1.0, (18, 19): 1.0, (19, 20): 1.0, (20, 21): 1.0, (10, 18): 1.0, (3, 15): 1.0, (15, 18): 1.0, (3, 10): 1.0, (1, 11): 1.0, (1, 2): 1.0, (1, 17): 1.0, (22, 23): 1.0, (24, 25): 1.0, (22, 25): 1.0, (26, 27): 1.0, (28, 29): 1.0, (26, 29): 1.0, (30, 31): 1.0, (31, 32): 1.0, (32, 33): 1.0, (34, 35): 1.0, (35, 36): 1.0, (36, 37): 1.0, (33, 34): 1.0, (38, 39): 1.0, (39, 40): 1.0, (40, 41): 1.0, (42, 43): 1.0, (43, 44): 1.0, (44, 45): 1.0, (41, 42): 1.0}
me_cube.attributes.new('crease_edge', 'FLOAT', 'EDGE').data.foreach_set('value', [_k.get((min(e.vertices), max(e.vertices)), 0.0) for e in me_cube.edges])
_uv = me_cube.uv_layers.new(name='UVMap')
_uv.uv.foreach_set('vector', [0.375, 0.4583, 0.625, 0.4583, 0.375, 0.5, 0.375, 0.9523, 0.625, 0.9523, 0.375, 1.0, 0.3333, 0.5, 0.375, 0.75, 0.3333, 0.75, 0.8273, 0.5, 0.875, 0.75, 0.8273, 0.75, 0.625, 0.5, 0.6667, 0.5, 0.6667, 0.75, 0.6667, 0.5, 0.7063, 0.5, 0.7063, 0.75, 0.6667, 0.75, 0.7063, 0.5, 0.7305, 0.5, 0.7305, 0.75, 0.7063, 0.75, 0.7305, 0.5, 0.764, 0.5, 0.764, 0.75, 0.7305, 0.75, 0.764, 0.5, 0.8273, 0.5, 0.8273, 0.75, 0.764, 0.75, 0.125, 0.5, 0.1727, 0.5, 0.1727, 0.75, 0.1727, 0.5, 0.236, 0.5, 0.236, 0.75, 0.1727, 0.75, 0.236, 0.5, 0.2695, 0.5, 0.2695, 0.75, 0.236, 0.75, 0.2695, 0.5, 0.2937, 0.5, 0.2937, 0.75, 0.2695, 0.75, 0.2937, 0.5, 0.3333, 0.5, 0.3333, 0.75, 0.2937, 0.75, 0.625, 0.75, 0.625, 0.7917, 0.375, 0.7917, 0.375, 0.7917, 0.625, 0.7917, 0.625, 0.8313, 0.375, 0.8313, 0.375, 0.8313, 0.625, 0.8313, 0.625, 0.8555, 0.375, 0.8555, 0.375, 0.8555, 0.625, 0.8555, 0.625, 0.889, 0.375, 0.889, 0.375, 0.889, 0.625, 0.889, 0.625, 0.9523, 0.375, 0.9523, 0.625, 0.25, 0.625, 0.2977, 0.375, 0.2977, 0.375, 0.2977, 0.625, 0.2977, 0.625, 0.361, 0.375, 0.361, 0.375, 0.361, 0.625, 0.361, 0.625, 0.3945, 0.375, 0.3945, 0.375, 0.3945, 0.625, 0.3945, 0.625, 0.4187, 0.375, 0.4187, 0.375, 0.4187, 0.625, 0.4187, 0.625, 0.4583, 0.375, 0.4583, 0.7305, 0.5, 0.764, 0.5, 0.764, 0.75, 0.7305, 0.75, 0.7305, 0.5, 0.764, 0.5, 0.764, 0.75, 0.7305, 0.75, 0.7063, 0.5, 0.7305, 0.5, 0.7305, 0.75, 0.7063, 0.75, 0.7305, 0.5, 0.764, 0.5, 0.764, 0.75, 0.7305, 0.75, 0.764, 0.5, 0.8273, 0.5, 0.8273, 0.75, 0.764, 0.75, 0.7063, 0.5, 0.7305, 0.5, 0.7305, 0.75, 0.7063, 0.75, 0.7305, 0.5, 0.764, 0.5, 0.764, 0.75, 0.7305, 0.75, 0.764, 0.5, 0.8273, 0.5, 0.8273, 0.75, 0.764, 0.75])
me_cube.update()

# ---- objects
ob_sphere = bpy.data.objects.new('Sphere', me_sphere)
ob_suzanne = bpy.data.objects.new('Suzanne', me_suzanne)
ob_head = bpy.data.objects.new('Head', me_plane)
ob_cube = bpy.data.objects.new('Cube', me_cube)

# ---- transforms, parenting, visibility, modifiers, constraints
ob_sphere.location = (0.0, 0.0, 0.0)
ob_sphere.scale = (1.53, 1.53, 1.53)
ob_sphere.display_type = 'WIRE'
_m = ob_sphere.modifiers.new('Subdivision', 'SUBSURF')
_m.levels = 3
ob_suzanne.location = (0.0, 0.0, 0.0)
_vg = ob_suzanne.vertex_groups.new(name='Group')
_m = ob_suzanne.modifiers.new('Mirror', 'MIRROR')
_m.use_clip = True
_m = ob_suzanne.modifiers.new('DataTransfer', 'DATA_TRANSFER')
_m.object = ob_sphere
_m.use_loop_data = True
_m.data_types_loops = {'CUSTOM_NORMAL'}
_m.mix_factor = 0.5
_m.vertex_group = 'Group'
_m = ob_suzanne.modifiers.new('Smooth by Angle', 'NODES')
_m.node_group = ng_smooth_by_angle
_m.use_pin_to_last = True
_m.show_group_selector = False
ob_head.location = (0.0, 0.0, 0.0)
ob_head.rotation_euler = (1.571, -0.0, 0.0)
_m = ob_head.modifiers.new('Mirror', 'MIRROR')
_m.use_clip = True
_m = ob_head.modifiers.new('Subdivision', 'SUBSURF')
_m.levels = 2
ob_cube.location = (1.031, -1.258, 0.2521)
_m = ob_cube.modifiers.new('Subdivision', 'SUBSURF')
_m = ob_cube.modifiers.new('Mirror', 'MIRROR')
_m.mirror_object = ob_head

# ---- collection membership
col_collection.objects.link(ob_sphere)
col_collection.objects.link(ob_suzanne)
col_collection.objects.link(ob_head)
col_collection.objects.link(ob_cube)

# ---- scene / render settings (as saved in the file)
scene.frame_start = 1; scene.frame_end = 250; scene.frame_set(1)
scene.render.engine = 'BLENDER_EEVEE_NEXT'
scene.view_settings.view_transform = 'Filmic'
bpy.context.view_layer.update()

# ---- added for rendering (the .blend has no active camera and no usable light): camera, sun
cam_auto = bpy.data.cameras.new('AutoCamera')
cam_auto.lens = 50.0
cam_auto.sensor_width = 36.0
cam_auto.clip_end = 1000.0
ob_auto_camera = bpy.data.objects.new('AutoCamera', cam_auto)
scene.collection.objects.link(ob_auto_camera)
ob_auto_camera.location = (9.25308, -10.8764, 6.66956)
ob_auto_camera.rotation_euler = (1.09748, -7.21219e-08, 0.694738)
scene.camera = ob_auto_camera
light_auto_sun = bpy.data.lights.new('AutoSun', 'SUN')
light_auto_sun.energy = 3.0
light_auto_sun.angle = 0.0523599
ob_auto_sun = bpy.data.objects.new('AutoSun', light_auto_sun)
scene.collection.objects.link(ob_auto_sun)
ob_auto_sun.rotation_euler = (0.872665, 0.174533, 0.523599)
bpy.context.view_layer.update()
